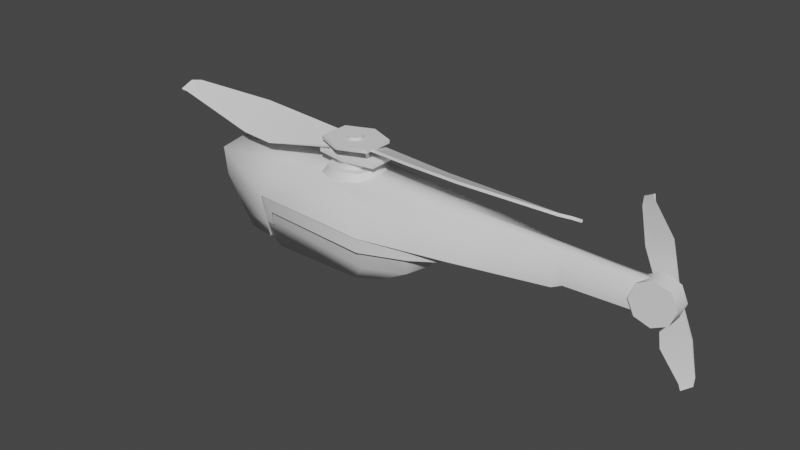 # Source: Drone.blend  (saved by Blender 2.93.21; exported with 4.5.12 LTS)
import bpy
from mathutils import Matrix  # noqa: F401  (used for matrix-valued properties, if any)

bpy.ops.wm.read_factory_settings(use_empty=True)
scene = bpy.context.scene
scene.name = 'Scene'

# ---- collections
col_drone_apppart = bpy.data.collections.new('Drone apppart'); scene.collection.children.link(col_drone_apppart)
col_drone_samen = bpy.data.collections.new('Drone samen'); scene.collection.children.link(col_drone_samen)
col_turet_compleet = bpy.data.collections.new('turet compleet'); col_drone_samen.children.link(col_turet_compleet)

# ---- materials (node trees are filled in below, after node groups)
mat_drone_texture = bpy.data.materials.new('Drone.Texture')
mat_drone_texture.use_transparent_shadow = False
mat_drone_texture_002 = bpy.data.materials.new('Drone.Texture.002')
mat_drone_texture_002.use_transparent_shadow = False

# ---- node groups
ng_auto_smooth = bpy.data.node_groups.new('Auto Smooth', 'GeometryNodeTree')
_s = ng_auto_smooth.interface.new_socket(name='Geometry', in_out='OUTPUT', socket_type='NodeSocketGeometry')
_s = ng_auto_smooth.interface.new_socket(name='Geometry', in_out='INPUT', socket_type='NodeSocketGeometry')
_s = ng_auto_smooth.interface.new_socket(name='Angle', in_out='INPUT', socket_type='NodeSocketFloat')
_s.subtype = 'ANGLE'
_s.min_value = 0.0
_s.max_value = 3.142
ng_auto_smooth.is_modifier = True
_N = ng_auto_smooth.nodes; _L = ng_auto_smooth.links
n0 = _N.new('NodeGroupOutput'); n0.name = 'Group Output'; n0.location = (480, -100)
n1 = _N.new('NodeGroupInput'); n1.name = 'Group Input'; n1.location = (-420, -300)
n2 = _N.new('NodeGroupInput'); n2.name = 'Group Input.001'; n2.location = (-60, -100)
n3 = _N.new('GeometryNodeSetShadeSmooth'); n3.name = 'Set Shade Smooth'; n3.location = (120, -100)
n3.domain = 'EDGE'
n4 = _N.new('GeometryNodeSetShadeSmooth'); n4.name = 'Set Shade Smooth.001'; n4.location = (300, -100)
n5 = _N.new('GeometryNodeInputMeshEdgeAngle'); n5.name = 'Edge Angle'; n5.location = (-420, -220)
n6 = _N.new('GeometryNodeInputEdgeSmooth'); n6.name = 'Is Edge Smooth'; n6.location = (-60, -160)
n7 = _N.new('GeometryNodeInputShadeSmooth'); n7.name = 'Is Face Smooth'; n7.location = (-240, -340)
n8 = _N.new('FunctionNodeBooleanMath'); n8.name = 'Boolean Math'; n8.location = (-60, -220)
n9 = _N.new('FunctionNodeCompare'); n9.name = 'Compare'; n9.location = (-240, -180)
n9.operation = 'LESS_EQUAL'
_L.new(n5.outputs[0], n9.inputs[0])
_L.new(n4.outputs[0], n0.inputs[0])
_L.new(n1.outputs[1], n9.inputs[1])
_L.new(n9.outputs[0], n8.inputs[0])
_L.new(n7.outputs[0], n8.inputs[1])
_L.new(n2.outputs[0], n3.inputs[0])
_L.new(n6.outputs[0], n3.inputs[1])
_L.new(n3.outputs[0], n4.inputs[0])
_L.new(n8.outputs[0], n3.inputs[2])
n0.is_active_output = True

# ---- material node trees
mat_drone_texture.use_nodes = True; mat_drone_texture.node_tree.nodes.clear()
_N = mat_drone_texture.node_tree.nodes; _L = mat_drone_texture.node_tree.links
n0 = _N.new('ShaderNodeBsdfPrincipled'); n0.name = 'Principled BSDF'; n0.location = (10, 300)
n0.distribution = 'GGX'
n0.subsurface_method = 'BURLEY'
n0.inputs[3].default_value = 1.45
n0.inputs[27].default_value = (0.0, 0.0, 0.0, 1.0)
n0.inputs[28].default_value = 1.0
n1 = _N.new('ShaderNodeOutputMaterial'); n1.name = 'Material Output'; n1.location = (300, 300)
_L.new(n0.outputs[0], n1.inputs[0])
n1.is_active_output = True
mat_drone_texture_002.use_nodes = True; mat_drone_texture_002.node_tree.nodes.clear()
_N = mat_drone_texture_002.node_tree.nodes; _L = mat_drone_texture_002.node_tree.links
n0 = _N.new('ShaderNodeBsdfPrincipled'); n0.name = 'Principled BSDF'; n0.location = (10, 300)
n0.distribution = 'GGX'
n0.subsurface_method = 'BURLEY'
n0.inputs[3].default_value = 1.45
n0.inputs[27].default_value = (0.0, 0.0, 0.0, 1.0)
n0.inputs[28].default_value = 1.0
n1 = _N.new('ShaderNodeOutputMaterial'); n1.name = 'Material Output'; n1.location = (300, 300)
_L.new(n0.outputs[0], n1.inputs[0])
n1.is_active_output = True

# ---- world
world_world = bpy.data.worlds.new('World'); scene.world = world_world
world_world.use_nodes = True; world_world.node_tree.nodes.clear()
_N = world_world.node_tree.nodes; _L = world_world.node_tree.links
n0 = _N.new('ShaderNodeOutputWorld'); n0.name = 'World Output'; n0.location = (300, 300)
n1 = _N.new('ShaderNodeBackground'); n1.name = 'Background'; n1.location = (10, 300)
n1.inputs[0].default_value = (0.05088, 0.05088, 0.05088, 1.0)
_L.new(n1.outputs[0], n0.inputs[0])
n0.is_active_output = True
world_world.color = (0.05088, 0.05088, 0.05088)
world_world.use_sun_shadow = False
world_world.sun_shadow_jitter_overblur = 0.0

# ---- meshes
me_cube_001 = bpy.data.meshes.new('Cube.001')
me_cube_001.from_pydata([(0.02777, 0.8759, -1.07), (0.02777, 0.8759, 0.8911), (0.6382, 0.6, -1.07), (0.6382, 0.6, 0.8911), (0.8748, -0.02671, -1.07), (0.8748, -0.02671, 0.8911), (0.599, -0.6372, -1.07), (0.599, -0.6372, 0.8911), (-0.02774, -0.8738, -1.07), (-0.02774, -0.8738, 0.8911), (-0.6382, -0.5979, -1.07), (-0.6382, -0.5979, 0.8911), (-0.8748, 0.0288, -1.07), (-0.8748, 0.0288, 0.8911), (-0.599, 0.6393, -1.07), (-0.599, 0.6393, 0.8911), (-2.351, 1.117, 0.3581), (-2.127, 0.4065, -1.222), (-1.807, -1.424, -1.222), (-2.888, -1.345, 0.3581), (-1.55, -1.535, -1.222), (-2.63, -1.557, 0.3581), (-1.816, -1.695, -1.222), (-3.036, -1.693, 0.3581), (-1.984, 0.1859, -1.222), (-2.289, 0.7929, 0.3581), (-2.286, 0.1585, -1.222), (-2.672, 0.8376, 0.3581), (2.942, 1.574, 0.3581), (1.735, 1.549, -1.222), (2.055, -0.2821, -1.222), (2.406, -0.8878, 0.3581), (2.312, -0.3929, -1.222), (2.664, -1.1, 0.3581), (2.045, -0.5525, -1.222), (2.258, -1.236, 0.3581), (1.877, 1.328, -1.222), (3.005, 1.25, 0.3581), (1.575, 1.301, -1.222), (2.622, 1.294, 0.3581), (1.621e-05, 0.001044, 0.8911), (2.296, -0.8524, 0.3993), (2.384, 1.823, -0.3733), (8.321, -1.397, 0.4695), (10.05, 3.216, -1.736), (15.04, -1.877, 0.608), (14.29, 2.891, -1.642), (26.36, -1.479, 0.5802), (27.06, 0.3562, -0.4808), (27.61, -0.9962, 0.4409), (27.92, 0.4075, -0.3398), (2.295, -0.9293, 0.1039), (2.378, 1.721, -0.6608), (8.321, -1.463, 0.1715), (15.04, -1.939, 0.3091), (26.37, -1.615, 0.3068), (27.62, -1.139, 0.1717), (27.93, 0.2643, -0.609), (3.17, -1.849, 0.5935), (3.18, 1.838, 0.5935), (3.169, -1.839, 0.1897), (3.172, 1.813, 0.1904), (-3.17, 1.851, 0.5935), (-3.18, -1.836, 0.5935), (-3.169, 1.841, 0.1897), (-3.172, -1.811, 0.1904), (3.758, -1.545, -0.9915), (3.722, 1.632, -0.9915), (3.758, -1.545, -1.475), (3.722, 1.632, -1.475), (-3.722, -1.631, -0.9915), (0.02578, -2.246, -0.9915), (-0.0258, 2.247, -0.9915), (-3.758, 1.546, -0.9915), (-9.537e-06, 0.0007183, -0.9915), (-3.722, -1.631, -1.475), (0.02578, -2.246, -1.475), (-0.0258, 2.247, -1.475), (-3.758, 1.546, -1.475), (0.002714, -0.2365, -1.475), (-0.004956, -3.139, 0.5935), (0.001379, 3.111, 0.1901), (-0.001353, -3.109, 0.1901), (0.004985, 3.141, 0.5935), (-2.301, 0.9287, 0.3993), (-2.389, -1.747, -0.3733), (-8.326, 1.473, 0.4695), (-10.06, -3.14, -1.736), (-15.04, 1.953, 0.608), (-14.29, -2.815, -1.642), (-26.37, 1.555, 0.5802), (-27.07, -0.2799, -0.4808), (-27.62, 1.073, 0.4409), (-27.92, -0.3312, -0.3398), (-2.3, 1.006, 0.1039), (-2.383, -1.645, -0.6608), (-8.326, 1.539, 0.1715), (-15.05, 2.015, 0.3091), (-26.37, 1.691, 0.3068), (-27.63, 1.216, 0.1717), (-27.94, -0.188, -0.609)], [], [(0, 1, 3, 2), (2, 3, 5, 4), (4, 5, 7, 6), (6, 7, 9, 8), (8, 9, 11, 10), (10, 11, 13, 12), (9, 7, 40), (12, 13, 15, 14), (14, 15, 1, 0), (32, 33, 35, 34), (30, 31, 33, 32), (18, 19, 21, 20), (36, 37, 39, 38), (26, 27, 16, 17), (20, 21, 23, 22), (24, 25, 27, 26), (38, 39, 28, 29), (22, 23, 19, 18), (17, 16, 25, 24), (34, 35, 31, 30), (29, 28, 37, 36), (15, 13, 40), (5, 3, 40), (11, 9, 40), (1, 15, 40), (3, 1, 40), (7, 5, 40), (13, 11, 40), (66, 74, 67), (52, 44, 53, 51), (44, 46, 54, 53), (48, 47, 49, 50), (46, 45, 47, 48), (46, 48, 55, 54), (42, 41, 43, 44), (48, 57, 56, 55), (43, 41, 51, 53), (42, 44, 52), (45, 43, 53, 54), (47, 45, 54, 55), (49, 47, 55, 56), (48, 50, 57), (50, 49, 56, 57), (81, 64, 62, 83), (80, 83, 62, 63), (82, 65, 64, 81), (82, 80, 63, 65), (61, 59, 58, 60), (65, 63, 62, 64), (66, 67, 69, 68), (72, 67, 74), (66, 71, 74), (67, 72, 77, 69), (68, 69, 79), (71, 66, 68, 76), (69, 77, 79), (74, 70, 73), (76, 68, 79), (75, 78, 73, 70), (72, 74, 73), (70, 74, 71), (73, 78, 77, 72), (79, 78, 75), (71, 76, 75, 70), (78, 79, 77), (76, 79, 75), (60, 58, 80, 82), (60, 82, 81, 61), (58, 59, 83, 80), (61, 81, 83, 59), (52, 51, 41, 42), (44, 43, 45, 46), (95, 87, 96, 94), (87, 89, 97, 96), (91, 90, 92, 93), (89, 88, 90, 91), (89, 91, 98, 97), (85, 84, 86, 87), (91, 100, 99, 98), (86, 84, 94, 96), (85, 87, 95), (88, 86, 96, 97), (90, 88, 97, 98), (92, 90, 98, 99), (91, 93, 100), (93, 92, 99, 100), (95, 94, 84, 85), (87, 86, 88, 89)])
me_cube_001.polygons.foreach_set('use_smooth', [True] * 88)
_k = set([(58, 59), (58, 80), (59, 83), (60, 61), (60, 82), (61, 81), (62, 63), (62, 83), (63, 80), (64, 65), (64, 81), (65, 82), (66, 67), (66, 71), (67, 72), (68, 69), (68, 76), (69, 77), (70, 71), (70, 73), (72, 73), (75, 76), (75, 78), (77, 78)])
me_cube_001.attributes.new('sharp_edge', 'BOOLEAN', 'EDGE').data.foreach_set('value', [ (min(e.vertices), max(e.vertices)) in _k for e in me_cube_001.edges])
_uv = me_cube_001.uv_layers.new(name='UVMap')
_uv.uv.foreach_set('vector', [0.8414, 0.5975, 0.8848, 0.5975, 0.8848, 0.6123, 0.8414, 0.6123, 0.8414, 0.6123, 0.8848, 0.6123, 0.8848, 0.6271, 0.8414, 0.6271, 0.8414, 0.5084, 0.8848, 0.5084, 0.8848, 0.5233, 0.8414, 0.5233, 0.8414, 0.5233, 0.8848, 0.5233, 0.8848, 0.5381, 0.8414, 0.5381, 0.8414, 0.5381, 0.8848, 0.5381, 0.8848, 0.553, 0.8414, 0.553, 0.8414, 0.553, 0.8848, 0.553, 0.8848, 0.5678, 0.8414, 0.5678, 0.3449, 0.8833, 0.3598, 0.8833, 0.3524, 0.9012, 0.8414, 0.5678, 0.8848, 0.5678, 0.8848, 0.5826, 0.8414, 0.5826, 0.8414, 0.5826, 0.8848, 0.5826, 0.8848, 0.5975, 0.8414, 0.5975, 0.8439, 0.9175, 0.8047, 0.9183, 0.8051, 0.9088, 0.8435, 0.9106, 0.8462, 0.9233, 0.8079, 0.925, 0.8047, 0.9183, 0.8439, 0.9175, 0.8857, 0.7731, 0.8433, 0.7713, 0.847, 0.7649, 0.8893, 0.768, 0.7997, 0.9095, 0.7567, 0.9077, 0.762, 0.901, 0.8038, 0.9042, 0.8871, 0.9162, 0.8481, 0.9168, 0.8471, 0.9074, 0.8857, 0.9098, 0.8893, 0.7849, 0.8469, 0.7871, 0.8414, 0.7795, 0.8856, 0.7791, 0.8885, 0.9228, 0.8504, 0.925, 0.8481, 0.9168, 0.8871, 0.9162, 0.8038, 0.9212, 0.7619, 0.9234, 0.7575, 0.915, 0.8016, 0.915, 0.8856, 0.7791, 0.8414, 0.7795, 0.8433, 0.7713, 0.8857, 0.7731, 0.8857, 0.9098, 0.8471, 0.9074, 0.8506, 0.901, 0.8885, 0.9047, 0.8435, 0.9106, 0.8051, 0.9088, 0.8081, 0.901, 0.8462, 0.9053, 0.8016, 0.915, 0.7575, 0.915, 0.7567, 0.9077, 0.7997, 0.9095, 0.3449, 0.9192, 0.3345, 0.9087, 0.3524, 0.9012, 0.3703, 0.8938, 0.3703, 0.9087, 0.3524, 0.9012, 0.3345, 0.8938, 0.3449, 0.8833, 0.3524, 0.9012, 0.3598, 0.9192, 0.3449, 0.9192, 0.3524, 0.9012, 0.3703, 0.9087, 0.3598, 0.9192, 0.3524, 0.9012, 0.3598, 0.8833, 0.3703, 0.8938, 0.3524, 0.9012, 0.3345, 0.9087, 0.3345, 0.8938, 0.3524, 0.9012, 0.9224, 0.8855, 0.8396, 0.8503, 0.9224, 0.8151, 0.4613, 0.5678, 0.4094, 0.4009, 0.5238, 0.431, 0.5223, 0.5649, 0.4094, 0.4009, 0.41, 0.3068, 0.5238, 0.2817, 0.5238, 0.431, 0.5661, 0.5484, 0.6141, 0.5364, 0.6013, 0.5633, 0.5653, 0.5676, 0.5252, 0.2616, 0.6405, 0.2868, 0.6141, 0.5364, 0.5661, 0.5484, 0.41, 0.3068, 0.4508, 0.02001, 0.4988, 0.03198, 0.5238, 0.2817, 0.5777, 0.0004562, 0.6394, 0.00353, 0.6405, 0.1375, 0.5247, 0.1675, 0.4508, 0.02001, 0.45, 0.0004562, 0.4859, 0.004929, 0.4988, 0.03198, 0.9525, 0.4858, 0.9542, 0.6198, 0.9474, 0.6198, 0.9457, 0.4858, 0.8838, 0.3108, 0.8838, 0.486, 0.877, 0.3113, 0.9525, 0.3365, 0.9525, 0.4858, 0.9457, 0.4858, 0.9458, 0.3365, 0.9526, 0.08555, 0.9525, 0.3365, 0.9458, 0.3365, 0.9458, 0.08558, 0.9542, 0.05581, 0.9526, 0.08555, 0.9458, 0.08558, 0.9474, 0.05566, 0.952, 0.0004562, 0.954, 0.01958, 0.9472, 0.01944, 0.954, 0.01958, 0.9542, 0.05581, 0.9474, 0.05566, 0.9472, 0.01944, 0.9206, 0.1578, 0.92, 0.2334, 0.911, 0.2333, 0.9116, 0.1574, 0.4798, 0.7613, 0.4796, 0.9004, 0.4094, 0.8717, 0.4094, 0.79, 0.6212, 0.8991, 0.551, 0.8704, 0.551, 0.7895, 0.6212, 0.7613, 0.926, 0.39, 0.9171, 0.3908, 0.9119, 0.315, 0.9208, 0.3143, 0.9255, 0.08205, 0.9166, 0.08151, 0.9266, 0.0004562, 0.9355, 0.001786, 0.9208, 0.3143, 0.9119, 0.315, 0.911, 0.2333, 0.92, 0.2334, 0.9014, 0.3108, 0.9014, 0.3811, 0.8907, 0.3811, 0.8907, 0.3108, 0.8396, 0.8006, 0.9224, 0.8151, 0.8396, 0.8503, 0.9224, 0.8855, 0.8396, 0.9001, 0.8396, 0.8503, 0.9014, 0.3811, 0.9014, 0.4653, 0.8907, 0.4653, 0.8907, 0.3811, 0.7167, 0.9146, 0.7167, 0.985, 0.6338, 0.9445, 0.9014, 0.7039, 0.9014, 0.788, 0.8907, 0.788, 0.8907, 0.7039, 0.7167, 0.985, 0.6338, 0.9995, 0.6338, 0.9445, 0.8396, 0.8503, 0.7567, 0.8855, 0.7567, 0.8151, 0.6338, 0.9, 0.7167, 0.9146, 0.6338, 0.9445, 0.8907, 0.6198, 0.8907, 0.5494, 0.9014, 0.5494, 0.9014, 0.6198, 0.8396, 0.8006, 0.8396, 0.8503, 0.7567, 0.8151, 0.7567, 0.8855, 0.8396, 0.8503, 0.8396, 0.9001, 0.9014, 0.5494, 0.8907, 0.5494, 0.8907, 0.4653, 0.9014, 0.4653, 0.6338, 0.9445, 0.551, 0.985, 0.551, 0.9146, 0.9014, 0.7039, 0.8907, 0.7039, 0.8907, 0.6198, 0.9014, 0.6198, 0.551, 0.985, 0.6338, 0.9445, 0.6338, 0.9995, 0.6338, 0.9, 0.6338, 0.9445, 0.551, 0.9146, 0.9355, 0.4651, 0.9266, 0.4661, 0.9171, 0.3908, 0.926, 0.39, 0.6914, 0.8709, 0.6212, 0.8991, 0.6212, 0.7613, 0.6914, 0.79, 0.5501, 0.7901, 0.5501, 0.8718, 0.4796, 0.9004, 0.4798, 0.7613, 0.9255, 0.08205, 0.9206, 0.1578, 0.9116, 0.1574, 0.9166, 0.08151, 0.4613, 0.5678, 0.5223, 0.5649, 0.5228, 0.5717, 0.4612, 0.5746, 0.5247, 0.1675, 0.6405, 0.1375, 0.6405, 0.2868, 0.5252, 0.2616, 0.6933, 0.5678, 0.6414, 0.4009, 0.7558, 0.431, 0.7543, 0.5649, 0.6414, 0.4009, 0.642, 0.3068, 0.7558, 0.2817, 0.7558, 0.431, 0.3341, 0.5551, 0.3821, 0.5431, 0.3693, 0.57, 0.3333, 0.5743, 0.2932, 0.2683, 0.4085, 0.2935, 0.3821, 0.5431, 0.3341, 0.5551, 0.642, 0.3068, 0.6828, 0.02001, 0.7308, 0.03198, 0.7558, 0.2817, 0.3457, 0.007176, 0.4074, 0.01025, 0.4085, 0.1443, 0.2927, 0.1742, 0.6828, 0.02001, 0.682, 0.0004562, 0.7179, 0.004929, 0.7308, 0.03198, 0.9431, 0.4858, 0.9448, 0.6198, 0.9381, 0.6198, 0.9364, 0.4858, 0.8761, 0.3108, 0.8761, 0.486, 0.8694, 0.3113, 0.9432, 0.3365, 0.9431, 0.4858, 0.9364, 0.4858, 0.9364, 0.3365, 0.9432, 0.08555, 0.9432, 0.3365, 0.9364, 0.3365, 0.9364, 0.08558, 0.9448, 0.05581, 0.9432, 0.08555, 0.9364, 0.08558, 0.9381, 0.05566, 0.9426, 0.0004562, 0.9446, 0.01958, 0.9378, 0.01944, 0.9446, 0.01958, 0.9448, 0.05581, 0.9381, 0.05566, 0.9378, 0.01944, 0.3465, 0.0004562, 0.4075, 0.003489, 0.4074, 0.01025, 0.3457, 0.007176, 0.2927, 0.1742, 0.4085, 0.1443, 0.4085, 0.2935, 0.2932, 0.2683])
me_cube_001.use_remesh_fix_poles = True
me_cube_001.use_remesh_preserve_attributes = False
me_cube_001.update()
me_plane = bpy.data.meshes.new('Plane')
me_plane.from_pydata([(-26.4, 3.601, 1.408), (-27.01, 2.398, 0.5497), (-26.56, -1.474e-07, 1.857), (-27.14, -1.1e-07, 0.7693), (-25.41, 4.086, -1.492), (-26.21, 2.726, -1.563), (-23.72, 3.159, -6.403), (-25.06, 2.141, -4.302), (-25.06, -1.648e-07, -4.302), (-24.6, -1.739e-07, -5.793), (-24.43, 1.209, 0.7146), (-24.49, -2.364e-07, 0.7514), (-23.98, 1.631, -0.4674), (-23.18, 1.087, -2.58), (-23.18, -2.701e-07, -2.58), (-23.14, 1.309, -8.005), (-24.6, 1.237, -5.793), (-23.14, 2.807, -8.005), (-20.34, 1.309, -8.414), (-20.34, 2.807, -8.414), (-22.34, 1.034, -6.444), (-19.94, 1.309, -6.49), (-22.34, -2.759e-07, -6.444), (-19.99, -3.887e-07, -6.445), (-8.76, 4.036, 2.226), (-8.76, -1.007e-06, 2.818), (-19.94, 3.498, -6.49), (-19.25, 4.818, -2.203), (-4.315, 5.783, -2.203), (5.021, 2.796, -2.862), (4.848, 2.214, 2.062), (16.57, 0.9325, -2.391), (17.18, 0.9325, 1.756), (17.81, 0.9325, -1.756), (27.23, 0.9325, -1.474), (27.23, 0.9325, 1.427), (4.848, -1.655e-06, 2.391), (17.18, -2.242e-06, 2.085), (27.23, -2.72e-06, 1.756), (27.23, -2.692e-06, -1.474), (5.021, -1.617e-06, -2.862), (16.57, -2.173e-06, -2.391), (17.81, -2.239e-06, -1.756), (-4.315, -1.176e-06, -2.203), (-19.25, -4.614e-07, -2.203), (-9.071, 2.054, 4.028), (-7.664, 1.418, 4.028), (-7.119, -1.097e-06, 4.028), (-11.15, -9.036e-07, 4.028), (-10.52, 1.509, 4.028), (-9.07, 2.063, 3.072), (-7.657, 1.425, 3.072), (-7.109, -1.089e-06, 3.072), (-11.16, -8.948e-07, 3.072), (-10.52, 1.516, 3.072), (-9.038, 3.1, 3.126), (-6.901, 2.134, 3.126), (-6.073, -1.139e-06, 3.126), (-12.2, -8.457e-07, 3.126), (-11.23, 2.272, 3.126), (-9.011, 3.95, 2.071), (-6.281, 2.716, 2.071), (-5.223, -1.17e-06, 2.071), (-13.05, -7.957e-07, 2.071), (-11.81, 2.892, 2.071), (-9.135, -9.922e-07, 3.126), (-24.58, 1.35, -0.9374), (-23.59, 1.53, -0.5979), (-24.29, 0.9547, -1.849), (-23.27, 1.082, -1.631), (-24.17, -2.585e-07, -2.226), (-23.14, -1.552e-07, -2.058), (-24.98, -5.297e-07, 0.3514), (-24.05, -4.625e-07, 0.8626), (-24.86, 0.9547, -0.0261), (-23.91, 1.082, 0.4348), (-24.58, -2.176e-07, -0.9374), (-19.26, 4.734, -2.133), (-4.264, 5.668, -2.133), (-17.88, 4.639, -3.924), (-4.264, 5.668, -3.924), (0.9071, 3.612, -2.447), (0.9071, 3.611, -3.924), (-19.92, 3.576, -6.078), (-18.46, 3.881, -5.989), (3.9, 2.185, -2.462), (3.9, 1.76, -3.856), (-17.45, -5.874e-07, 2.348), (-17.72, 3.815, 1.811)], [], [(2, 0, 1, 3), (0, 4, 5, 1), (4, 6, 7, 5), (7, 16, 9, 8), (5, 12, 10, 1), (6, 17, 15, 16), (7, 13, 12, 5), (1, 10, 11, 3), (13, 14, 12), (10, 12, 11), (12, 14, 11), (8, 14, 13, 7), (7, 6, 16), (17, 19, 18, 15), (15, 20, 16), (18, 21, 20, 15), (21, 23, 22, 20), (9, 16, 20, 22), (2, 87, 88, 0), (4, 27, 26, 6), (6, 26, 19, 17), (0, 88, 27, 4), (24, 28, 27), (29, 28, 24, 30), (29, 30, 32, 31), (31, 32, 33), (33, 32, 35, 34), (35, 32, 37, 38), (32, 30, 36, 37), (30, 24, 25, 36), (31, 33, 42, 41), (29, 31, 41, 40), (42, 33, 34, 39), (43, 28, 29, 40), (19, 26, 21, 18), (21, 26, 44, 23), (26, 27, 44), (27, 28, 43, 44), (48, 49, 54, 53), (45, 46, 51, 50), (49, 45, 50, 54), (46, 47, 52, 51), (55, 56, 61, 60), (59, 55, 60, 64), (56, 57, 62, 61), (58, 59, 64, 63), (56, 55, 65), (55, 59, 65), (57, 56, 65), (59, 58, 65), (66, 67, 69, 68), (68, 69, 71, 70), (72, 73, 75, 74), (74, 75, 67, 66), (72, 74, 76), (68, 70, 76), (66, 68, 76), (74, 66, 76), (78, 77, 79, 80), (78, 80, 82, 81), (79, 77, 83, 84), (81, 82, 86, 85), (27, 88, 24), (88, 87, 25, 24)])
me_plane.polygons.foreach_set('use_smooth', [True] * 64)
_k = set([(1, 3), (1, 5), (1, 10), (5, 7), (5, 12), (7, 8), (7, 13), (9, 16), (10, 11), (10, 12), (12, 13), (13, 14), (15, 16), (15, 18), (18, 19), (19, 26), (26, 27), (27, 28), (28, 29), (29, 31), (31, 33), (31, 41), (33, 34), (33, 42), (55, 56), (55, 59), (56, 57), (58, 59), (66, 68), (66, 74), (68, 70), (72, 74)])
me_plane.attributes.new('sharp_edge', 'BOOLEAN', 'EDGE').data.foreach_set('value', [ (min(e.vertices), max(e.vertices)) in _k for e in me_plane.edges])
_uv = me_plane.uv_layers.new(name='UVMap')
_uv.uv.foreach_set('vector', [0.8327, 0.7997, 0.765, 0.7707, 0.7949, 0.7582, 0.8405, 0.7759, 0.765, 0.7707, 0.7567, 0.7083, 0.7885, 0.7123, 0.7949, 0.7582, 0.7567, 0.7083, 0.773, 0.6026, 0.7971, 0.6515, 0.7885, 0.7123, 0.7971, 0.6515, 0.8143, 0.6192, 0.8394, 0.6183, 0.8405, 0.65, 0.2927, 0.6789, 0.3474, 0.6728, 0.3559, 0.6985, 0.304, 0.7238, 0.773, 0.6026, 0.778, 0.5677, 0.8084, 0.5659, 0.8143, 0.6192, 0.3089, 0.601, 0.3584, 0.627, 0.3474, 0.6728, 0.2938, 0.6605, 0.3317, 0.7509, 0.3559, 0.6985, 0.3804, 0.6996, 0.3806, 0.7533, 0.3584, 0.627, 0.3805, 0.627, 0.3474, 0.6728, 0.3559, 0.6985, 0.3474, 0.6728, 0.3804, 0.6996, 0.3474, 0.6728, 0.3805, 0.627, 0.3804, 0.6996, 0.3806, 0.5753, 0.3805, 0.627, 0.3584, 0.627, 0.3371, 0.5752, 0.7971, 0.6515, 0.773, 0.6026, 0.8143, 0.6192, 0.778, 0.5677, 0.7746, 0.5102, 0.805, 0.5084, 0.8084, 0.5659, 0.8411, 0.2721, 0.8763, 0.261, 0.8778, 0.3099, 0.839, 0.2161, 0.8765, 0.2108, 0.8763, 0.261, 0.8411, 0.2721, 0.8765, 0.2108, 0.9014, 0.214, 0.8979, 0.261, 0.8763, 0.261, 0.9014, 0.3076, 0.8778, 0.3099, 0.8763, 0.261, 0.8979, 0.261, 0.6978, 0.5755, 0.6978, 0.7604, 0.6197, 0.7544, 0.6242, 0.5781, 0.5633, 0.5941, 0.538, 0.7181, 0.4495, 0.6929, 0.4587, 0.6164, 0.4587, 0.6164, 0.4495, 0.6929, 0.4094, 0.6797, 0.4243, 0.6241, 0.6242, 0.5781, 0.6197, 0.7544, 0.538, 0.7181, 0.5633, 0.5941, 0.09254, 0.209, 0.0004562, 0.3001, 0.002266, 0.0004562, 0.01956, 0.4996, 0.0004562, 0.3001, 0.09254, 0.209, 0.1203, 0.4843, 0.01956, 0.4996, 0.1203, 0.4843, 0.1448, 0.7395, 0.05895, 0.7356, 0.05895, 0.7356, 0.1448, 0.7395, 0.07421, 0.7593, 0.07421, 0.7593, 0.1448, 0.7395, 0.1536, 0.9461, 0.09459, 0.9506, 0.1536, 0.9461, 0.1448, 0.7395, 0.1652, 0.7389, 0.1736, 0.945, 0.1448, 0.7395, 0.1203, 0.4843, 0.1658, 0.4849, 0.1652, 0.7389, 0.1203, 0.4843, 0.09254, 0.209, 0.1736, 0.2085, 0.1658, 0.4849, 0.2729, 0.2199, 0.2729, 0.1915, 0.2918, 0.1915, 0.2918, 0.2199, 0.2351, 0.4542, 0.2729, 0.2199, 0.2918, 0.2199, 0.2918, 0.4542, 0.2918, 0.1915, 0.2729, 0.1915, 0.2729, 0.0004562, 0.2918, 0.0004562, 0.2918, 0.6439, 0.1745, 0.6439, 0.2351, 0.4542, 0.2918, 0.4542, 0.3332, 0.8822, 0.3195, 0.8423, 0.3638, 0.8426, 0.3635, 0.8824, 0.3638, 0.8426, 0.3195, 0.8423, 0.3904, 0.7542, 0.3904, 0.8415, 0.3195, 0.8423, 0.2927, 0.7542, 0.3904, 0.7542, 0.1941, 0.9467, 0.1745, 0.6439, 0.2918, 0.6439, 0.2918, 0.9467, 0.7492, 0.5758, 0.7488, 0.609, 0.7295, 0.6088, 0.7298, 0.5755, 0.7487, 0.6403, 0.7488, 0.6716, 0.7295, 0.6717, 0.7293, 0.6403, 0.7488, 0.609, 0.7487, 0.6403, 0.7293, 0.6403, 0.7295, 0.6088, 0.7488, 0.6716, 0.7492, 0.7024, 0.7298, 0.7027, 0.7295, 0.6717, 0.8665, 0.107, 0.8788, 0.153, 0.8547, 0.1662, 0.839, 0.1076, 0.877, 0.06068, 0.8665, 0.107, 0.839, 0.1076, 0.8525, 0.04833, 0.8788, 0.153, 0.9101, 0.1872, 0.8946, 0.2099, 0.8547, 0.1662, 0.9101, 0.02311, 0.877, 0.06068, 0.8525, 0.04833, 0.8946, 0.0004562, 0.7119, 0.8687, 0.6923, 0.8254, 0.7552, 0.8234, 0.6923, 0.8254, 0.7091, 0.7809, 0.7552, 0.8234, 0.7552, 0.8855, 0.7119, 0.8687, 0.7552, 0.8234, 0.7091, 0.7809, 0.7552, 0.7613, 0.7552, 0.8234, 0.8628, 0.6747, 0.8414, 0.6751, 0.8431, 0.6514, 0.8643, 0.6538, 0.8643, 0.6538, 0.8431, 0.6514, 0.8475, 0.6281, 0.8682, 0.6332, 0.8682, 0.7161, 0.8475, 0.722, 0.8428, 0.6988, 0.864, 0.6956, 0.864, 0.6956, 0.8428, 0.6988, 0.8414, 0.6751, 0.8628, 0.6747, 0.9297, 0.788, 0.9104, 0.78, 0.9297, 0.7606, 0.9104, 0.7413, 0.9297, 0.7333, 0.9297, 0.7606, 0.9023, 0.7606, 0.9104, 0.7413, 0.9297, 0.7606, 0.9104, 0.78, 0.9023, 0.7606, 0.9297, 0.7606, 0.7802, 0.3266, 0.7567, 0.02294, 0.7953, 0.04778, 0.8164, 0.3238, 0.7802, 0.3266, 0.8164, 0.3238, 0.8251, 0.4363, 0.7952, 0.4386, 0.7953, 0.04778, 0.7567, 0.02294, 0.8381, 0.0004562, 0.8381, 0.03074, 0.7952, 0.4386, 0.8251, 0.4363, 0.8302, 0.5075, 0.8007, 0.5056, 0.002266, 0.0004562, 0.08661, 0.0312, 0.09254, 0.209, 0.08661, 0.0312, 0.1655, 0.03304, 0.1736, 0.2085, 0.09254, 0.209])
me_plane.materials.append(mat_drone_texture)
me_plane.use_remesh_fix_poles = True
me_plane.use_remesh_preserve_attributes = False
me_plane.update()
me_cube_003 = bpy.data.meshes.new('Cube.003')
me_cube_003.from_pydata([(0.03573, 0.02103, -0.3794), (0.03573, 0.5072, -0.3794), (0.3795, 0.3648, -0.3794), (0.5219, 0.02103, -0.3794), (0.3795, -0.3227, -0.3794), (0.03573, -0.4651, -0.3794), (-0.308, -0.3227, -0.3794), (-0.4504, 0.02103, -0.3794), (-0.308, 0.3648, -0.3794), (-0.308, 0.3648, -1.085), (-0.4504, 0.02103, -1.085), (-0.308, -0.3227, -1.085), (0.03573, -0.4651, -1.085), (0.3795, -0.3227, -1.085), (0.5219, 0.02103, -1.085), (0.3795, 0.3648, -1.085), (0.03573, 0.5072, -1.085), (-0.4889, 0.1461, -0.5767), (-0.1243, 2.542, -0.8183), (1.141, 1.786, -0.5952), (1.399, 3.475, -0.5539), (0.8114, 3.893, -0.7803), (1.35, 3.928, -0.5554), (0.882, 4.173, -0.7227), (0.4069, -0.1381, -0.68), (-0.4848, 0.1438, -0.68), (1.137, 1.787, -0.6985), (1.427, 3.471, -0.6537), (1.381, 3.927, -0.6539), (0.9135, 4.172, -0.8212), (0.03573, 1.081, -0.9822), (0.785, 0.7703, -0.9822), (1.095, 0.02103, -0.9822), (0.785, -0.7282, -0.9822), (0.03573, -1.039, -0.9822), (-0.7135, -0.7282, -0.9822), (-1.024, 0.02103, -0.9822), (-0.7135, 0.7703, -0.9822), (0.03565, 1.086, -1.912), (0.7866, 0.7737, -1.963), (1.098, 0.02095, -1.983), (0.7868, -0.7318, -1.96), (0.03581, -1.044, -1.907), (-0.7152, -0.7317, -1.856), (-1.026, 0.02111, -1.836), (-0.7153, 0.7738, -1.859), (0.03573, 0.02103, -0.9822), (-1.4, -3.914, -0.5175), (-0.9126, -3.882, -0.8378), (-1.451, -3.461, -0.5128), (-1.216, -1.774, -0.5964), (0.04075, -2.531, -0.8676), (0.411, -0.1403, -0.5767), (-0.9723, -4.161, -0.7682), (-1.214, -1.775, -0.6999), (-1.495, -3.458, -0.6065), (-1.45, -3.914, -0.6084), (-1.022, -4.161, -0.8591), (0.03573, 0.02103, -1.91)], [], [(3, 4, 0), (7, 8, 0), (6, 7, 0), (12, 11, 6, 5), (14, 13, 4, 3), (13, 12, 5, 4), (15, 14, 3, 2), (9, 16, 1, 8), (4, 5, 0), (16, 15, 2, 1), (2, 3, 0), (11, 10, 7, 6), (8, 1, 0), (1, 2, 0), (5, 6, 0), (10, 9, 8, 7), (52, 17, 50, 51), (51, 50, 49, 48), (21, 20, 22, 23), (18, 19, 20, 21), (25, 18, 26, 24), (21, 29, 28, 27), (19, 52, 24, 26), (17, 18, 25), (20, 19, 26, 27), (22, 20, 27, 28), (21, 23, 29), (23, 22, 28, 29), (36, 37, 45, 44), (34, 35, 43, 42), (32, 33, 41, 40), (30, 31, 39, 38), (37, 30, 38, 45), (35, 36, 44, 43), (33, 34, 42, 41), (31, 32, 40, 39), (37, 36, 46), (35, 34, 46), (33, 32, 46), (31, 30, 46), (30, 37, 46), (36, 35, 46), (34, 33, 46), (32, 31, 46), (24, 51, 54, 25), (48, 49, 47, 53), (17, 52, 19, 18), (18, 21, 27, 26), (48, 57, 56, 55), (50, 17, 25, 54), (52, 51, 24), (49, 50, 54, 55), (47, 49, 55, 56), (48, 53, 57), (53, 47, 56, 57), (44, 45, 58), (38, 39, 58), (40, 41, 58), (43, 44, 58), (39, 40, 58), (42, 43, 58), (45, 38, 58), (41, 42, 58), (51, 48, 55, 54)])
me_cube_003.polygons.foreach_set('use_smooth', [True] * 64)
_uv = me_cube_003.uv_layers.new(name='UVMap')
_uv.uv.foreach_set('vector', [0.4002, 0.7252, 0.3947, 0.7307, 0.3908, 0.7213, 0.3815, 0.7174, 0.387, 0.7119, 0.3908, 0.7213, 0.3815, 0.7252, 0.3815, 0.7174, 0.3908, 0.7213, 0.406, 0.7697, 0.406, 0.7775, 0.3913, 0.7775, 0.3913, 0.7697, 0.406, 0.7542, 0.406, 0.762, 0.3913, 0.762, 0.3913, 0.7542, 0.406, 0.762, 0.406, 0.7697, 0.3913, 0.7697, 0.3913, 0.762, 0.406, 0.8085, 0.406, 0.8163, 0.3913, 0.8163, 0.3913, 0.8085, 0.406, 0.793, 0.406, 0.8008, 0.3913, 0.8008, 0.3913, 0.793, 0.3947, 0.7307, 0.387, 0.7307, 0.3908, 0.7213, 0.406, 0.8008, 0.406, 0.8085, 0.3913, 0.8085, 0.3913, 0.8008, 0.4002, 0.7174, 0.4002, 0.7252, 0.3908, 0.7213, 0.406, 0.7775, 0.406, 0.7853, 0.3913, 0.7853, 0.3913, 0.7775, 0.387, 0.7119, 0.3947, 0.7119, 0.3908, 0.7213, 0.3947, 0.7119, 0.4002, 0.7174, 0.3908, 0.7213, 0.387, 0.7307, 0.3815, 0.7252, 0.3908, 0.7213, 0.406, 0.7853, 0.406, 0.793, 0.3913, 0.793, 0.3913, 0.7853, 0.7038, 0.6655, 0.7234, 0.6642, 0.7284, 0.7068, 0.6987, 0.7161, 0.6987, 0.7161, 0.7284, 0.7068, 0.7255, 0.7422, 0.7109, 0.7483, 0.7163, 0.5816, 0.7016, 0.5873, 0.7046, 0.5783, 0.7158, 0.5755, 0.7284, 0.6137, 0.6987, 0.6228, 0.7016, 0.5873, 0.7163, 0.5816, 0.8635, 0.4008, 0.8685, 0.4512, 0.839, 0.4423, 0.844, 0.3997, 0.8564, 0.4833, 0.8559, 0.4896, 0.8447, 0.4869, 0.8415, 0.4779, 0.4049, 0.6688, 0.4033, 0.6259, 0.4054, 0.6258, 0.407, 0.6687, 0.7538, 0.681, 0.7507, 0.7317, 0.7517, 0.6811, 0.4052, 0.7044, 0.4049, 0.6688, 0.407, 0.6687, 0.4074, 0.7044, 0.4049, 0.7139, 0.4052, 0.7044, 0.4074, 0.7044, 0.4071, 0.7139, 0.406, 0.7316, 0.4053, 0.7255, 0.4074, 0.7255, 0.4053, 0.7255, 0.4049, 0.7139, 0.4071, 0.7139, 0.4074, 0.7255, 0.4019, 0.6431, 0.4019, 0.66, 0.3836, 0.6601, 0.3841, 0.6431, 0.402, 0.6093, 0.4019, 0.6262, 0.3837, 0.6261, 0.3827, 0.6092, 0.4023, 0.5755, 0.4022, 0.5924, 0.3818, 0.5922, 0.3815, 0.5752, 0.402, 0.6769, 0.4022, 0.6939, 0.3817, 0.694, 0.3826, 0.6771, 0.4019, 0.66, 0.402, 0.6769, 0.3826, 0.6771, 0.3836, 0.6601, 0.4019, 0.6262, 0.4019, 0.6431, 0.3841, 0.6431, 0.3837, 0.6261, 0.4022, 0.5924, 0.402, 0.6093, 0.3827, 0.6092, 0.3818, 0.5922, 0.4022, 0.6939, 0.4023, 0.7108, 0.3815, 0.711, 0.3817, 0.694, 0.2927, 0.9122, 0.2927, 0.8953, 0.3131, 0.9038, 0.3047, 0.8833, 0.3216, 0.8833, 0.3131, 0.9038, 0.3335, 0.8953, 0.3335, 0.9122, 0.3131, 0.9038, 0.3216, 0.9242, 0.3047, 0.9242, 0.3131, 0.9038, 0.3047, 0.9242, 0.2927, 0.9122, 0.3131, 0.9038, 0.2927, 0.8953, 0.3047, 0.8833, 0.3131, 0.9038, 0.3216, 0.8833, 0.3335, 0.8953, 0.3131, 0.9038, 0.3335, 0.9122, 0.3216, 0.9242, 0.3131, 0.9038, 0.844, 0.3997, 0.8391, 0.3493, 0.8685, 0.3583, 0.8635, 0.4008, 0.7109, 0.7483, 0.7255, 0.7422, 0.7227, 0.7513, 0.7116, 0.7544, 0.7234, 0.6642, 0.7038, 0.6655, 0.6987, 0.6228, 0.7284, 0.6137, 0.8685, 0.4512, 0.8564, 0.4833, 0.8415, 0.4779, 0.839, 0.4423, 0.8513, 0.317, 0.8518, 0.3108, 0.863, 0.3137, 0.866, 0.3227, 0.7523, 0.6382, 0.7538, 0.681, 0.7517, 0.6811, 0.7501, 0.6383, 0.4033, 0.6259, 0.4074, 0.5752, 0.4054, 0.6258, 0.7531, 0.6026, 0.7523, 0.6382, 0.7501, 0.6383, 0.7509, 0.6026, 0.7538, 0.5932, 0.7531, 0.6026, 0.7509, 0.6026, 0.7517, 0.5931, 0.7533, 0.5755, 0.7538, 0.5816, 0.7517, 0.5815, 0.7538, 0.5816, 0.7538, 0.5932, 0.7517, 0.5931, 0.7517, 0.5815, 0.8704, 0.764, 0.8534, 0.764, 0.8619, 0.7435, 0.8414, 0.752, 0.8414, 0.735, 0.8619, 0.7435, 0.8534, 0.7229, 0.8704, 0.7229, 0.8619, 0.7435, 0.8824, 0.752, 0.8704, 0.764, 0.8619, 0.7435, 0.8414, 0.735, 0.8534, 0.7229, 0.8619, 0.7435, 0.8824, 0.735, 0.8824, 0.752, 0.8619, 0.7435, 0.8534, 0.764, 0.8414, 0.752, 0.8619, 0.7435, 0.8704, 0.7229, 0.8824, 0.735, 0.8619, 0.7435, 0.8391, 0.3493, 0.8513, 0.317, 0.866, 0.3227, 0.8685, 0.3583])
me_cube_003.use_remesh_fix_poles = True
me_cube_003.use_remesh_preserve_attributes = False
me_cube_003.update()
me_plane_001 = bpy.data.meshes.new('Plane.001')
me_plane_001.from_pydata([(8.842, 0.0, 3.602), (5.921, 2.918, 2.744), (5.855, 0.0, 2.599), (12.55, 3.076, 15.48), (13.0, 0.0, 14.74), (12.33, 2.915, 23.15), (12.63, 0.0, 23.84), (9.111, 3.402, 24.62), (9.604, 0.0, 25.92), (13.37, 0.0, 18.88), (12.97, 2.698, 18.93), (8.85, 2.11, 3.611), (10.84, 4.699, 18.77), (7.055, 5.637, 20.16), (4.741, 3.955, 5.298), (1.805, 4.729, 6.416), (1.01, 2.716, 4.331), (0.5467, 0.0, 3.114), (10.55, 1.57, 24.18), (10.76, 0.0, 24.66), (8.83, 1.911, 25.01), (12.05, 0.0, 28.48), (11.98, 1.078, 28.31), (10.55, 0.0, 30.04), (10.5, 1.314, 29.88)], [], [(1, 14, 11), (11, 3, 4, 0), (10, 5, 6, 9), (5, 7, 8, 6), (3, 10, 9, 4), (5, 10, 12), (13, 7, 5, 12), (10, 3, 12), (3, 11, 14, 12), (13, 12, 14, 15), (2, 1, 11, 0), (1, 2, 17, 16), (1, 16, 15, 14), (22, 24, 23, 21), (18, 20, 24, 22), (19, 18, 22, 21)])
me_plane_001.polygons.foreach_set('use_smooth', [True] * 16)
_uv = me_plane_001.uv_layers.new(name='UVMap')
_uv.uv.foreach_set('vector', [0.1665, 0.7994, 0.09791, 0.7381, 0.2458, 0.7435, 0.2458, 0.7435, 0.2175, 0.3749, 0.3115, 0.386, 0.3094, 0.7442, 0.2102, 0.2714, 0.1785, 0.1432, 0.2641, 0.1065, 0.2937, 0.2589, 0.1785, 0.1432, 0.1216, 0.04838, 0.2245, 7.033e-05, 0.2641, 0.1065, 0.2175, 0.3749, 0.2102, 0.2714, 0.2937, 0.2589, 0.3115, 0.386, 0.1525, 0.1538, 0.2102, 0.2714, 0.1273, 0.3001, 0.004139, 0.2938, 0.04407, 0.1322, 0.1525, 0.1538, 0.1273, 0.3001, 0.2102, 0.2714, 0.2175, 0.3749, 0.1273, 0.3001, 0.2175, 0.3749, 0.2458, 0.7435, 0.09791, 0.7381, 0.1273, 0.3001, 0.004139, 0.2938, 0.1273, 0.3001, 0.09791, 0.7381, 7.033e-05, 0.7354, 0.3088, 0.8392, 0.2208, 0.8354, 0.2458, 0.7435, 0.3094, 0.7442, 0.2208, 0.8354, 0.3088, 0.8392, 0.3115, 0.9999, 0.2212, 0.9911, 0.1665, 0.7994, 0.01147, 0.8256, 7.033e-05, 0.7354, 0.09791, 0.7381, 0.3838, 0.07031, 0.3706, 0.006425, 0.41, 7.033e-05, 0.4162, 0.06494, 0.3689, 0.2019, 0.3117, 0.1898, 0.3291, 0.03474, 0.3838, 0.07031, 0.4162, 0.1861, 0.3689, 0.2019, 0.3838, 0.07031, 0.4162, 0.06494])
me_plane_001.use_remesh_fix_poles = True
me_plane_001.use_remesh_preserve_attributes = False
me_plane_001.update()
me_plane_006 = bpy.data.meshes.new('Plane.006')
me_plane_006.from_pydata([(-0.06214, -0.3435, 0.06181), (-0.04138, -0.354, 0.047), (-0.07052, -0.3263, 0.01176), (-0.04704, -0.3401, 0.01054), (-0.05453, -0.2972, -0.07299), (-0.03696, -0.3203, -0.03673), (-0.02087, -0.3095, 0.04985), (-0.02815, -0.3017, 0.02945), (-0.01876, -0.2878, -0.007015), (-0.0226, -0.2873, -0.1006), (-0.02136, -0.3123, -0.06246), (-0.04844, -0.2873, -0.1006), (-0.0226, -0.2388, -0.1077), (-0.04844, -0.2388, -0.1077), (-0.01784, -0.2734, -0.07369), (-0.0226, -0.232, -0.07448), (-0.06966, -0.03903, 0.07594), (-0.06038, -0.232, -0.07448), (-0.08316, -0.22, -0.0005067), (-0.0998, 0.03769, -0.0005067), (-0.04826, 0.1988, -0.01187), (-0.03821, 0.1958, 0.0731), (-0.0161, 0.3981, -0.003753), (-0.0161, 0.4087, 0.06782), (-0.0161, 0.4196, 0.007204), (-0.0161, 0.5821, 0.01207), (-0.0161, 0.5821, 0.06214), (-0.03545, -0.04439, 0.107), (-0.02448, -0.02011, 0.107), (-0.02604, -0.06931, 0.107), (-0.03561, -0.04439, 0.09052), (-0.02459, -0.01999, 0.09052), (-0.02616, -0.06943, 0.09052), (-0.0535, -0.04382, 0.09146), (-0.03684, -0.006944, 0.09146), (-0.03921, -0.08167, 0.09146), (-0.06816, -0.04335, 0.07325), (-0.04688, 0.003754, 0.07325), (-0.04991, -0.09171, 0.07325), (-0.02331, -0.312, 0.02134), (-0.02641, -0.295, 0.0272), (-0.01648, -0.3071, 0.005611), (-0.01868, -0.2894, 0.009375), (-0.01648, -0.3169, 0.03706), (-0.01868, -0.3005, 0.04502), (-0.0817, -0.2202, 0.0007063), (-0.09782, 0.03855, 0.0007063), (-0.08006, -0.1964, -0.0302), (-0.09781, 0.03855, -0.0302), (-0.06233, 0.1278, -0.004715), (-0.06233, 0.1278, -0.0302), (-0.06172, -0.2315, -0.06737), (-0.06698, -0.2064, -0.06584), (-0.03771, 0.1795, -0.004968), (-0.03038, 0.1795, -0.02904), (-0.06584, -0.1936, 0.06877), (0.06213, -0.3435, 0.06181), (0.04138, -0.354, 0.047), (-4.984e-06, -0.3462, 0.06955), (-4.984e-06, -0.3562, 0.05079), (0.07051, -0.3263, 0.01176), (0.04703, -0.3401, 0.01054), (0.05452, -0.2972, -0.07299), (0.03695, -0.3203, -0.03673), (0.02086, -0.3095, 0.04985), (-4.985e-06, -0.3105, 0.05048), (0.02814, -0.3017, 0.02945), (0.01875, -0.2878, -0.007015), (-4.986e-06, -0.2878, -0.007015), (0.02259, -0.2873, -0.1006), (0.02135, -0.3123, -0.06246), (0.04843, -0.2873, -0.1006), (0.02259, -0.2388, -0.1077), (0.04843, -0.2388, -0.1077), (0.01783, -0.2734, -0.07369), (0.02259, -0.232, -0.07448), (0.06965, -0.03903, 0.07594), (-4.997e-06, -0.03903, 0.08614), (0.06037, -0.232, -0.07448), (0.08315, -0.22, -0.0005067), (0.09979, 0.03769, -0.0005067), (0.04825, 0.1988, -0.01187), (0.0382, 0.1958, 0.0731), (0.01609, 0.3981, -0.003753), (0.01609, 0.4087, 0.06782), (0.01609, 0.4196, 0.007204), (0.01609, 0.5821, 0.01207), (0.01609, 0.5821, 0.06214), (-5.007e-06, 0.1958, 0.07878), (-5.016e-06, 0.4087, 0.0735), (-5.024e-06, 0.5821, 0.06782), (-5.024e-06, 0.5821, 0.01207), (-5.008e-06, 0.1988, -0.01187), (-5.016e-06, 0.3981, -0.003753), (-5.017e-06, 0.4196, 0.007204), (-5e-06, 0.03769, -0.0005067), (-4.989e-06, -0.22, -0.0005067), (0.03544, -0.04439, 0.107), (0.02447, -0.02011, 0.107), (-4.998e-06, -0.0107, 0.107), (-4.995e-06, -0.08029, 0.107), (0.02603, -0.06931, 0.107), (0.0356, -0.04439, 0.09052), (0.02458, -0.01999, 0.09052), (-4.998e-06, -0.01054, 0.09052), (-4.995e-06, -0.08045, 0.09052), (0.02615, -0.06943, 0.09052), (0.05349, -0.04382, 0.09146), (0.03683, -0.006944, 0.09146), (-4.999e-06, 0.007348, 0.09146), (-4.995e-06, -0.09834, 0.09146), (0.0392, -0.08167, 0.09146), (0.06815, -0.04335, 0.07325), (0.04687, 0.003754, 0.07325), (-4.999e-06, 0.02201, 0.07325), (-4.994e-06, -0.113, 0.07325), (0.0499, -0.09171, 0.07325), (-4.997e-06, -0.04549, 0.09146), (0.0233, -0.312, 0.02134), (0.0264, -0.295, 0.0272), (0.01647, -0.3071, 0.005611), (0.01867, -0.2894, 0.009375), (-4.985e-06, -0.305, -0.0009035), (-4.986e-06, -0.2871, 0.001993), (-4.984e-06, -0.3189, 0.04358), (-4.985e-06, -0.3028, 0.0524), (0.01647, -0.3169, 0.03706), (0.01867, -0.3005, 0.04502), (-4.985e-06, -0.312, 0.02134), (0.08169, -0.2202, 0.0007063), (0.09781, 0.03855, 0.0007063), (0.08005, -0.1964, -0.0302), (0.0978, 0.03855, -0.0302), (0.06232, 0.1278, -0.004715), (0.06232, 0.1278, -0.0302), (0.06171, -0.2315, -0.06737), (0.06697, -0.2064, -0.06584), (0.0377, 0.1795, -0.004968), (0.03037, 0.1795, -0.02904), (-4.99e-06, -0.189, 0.07804), (0.06583, -0.1936, 0.06877), (-0.05035, -0.2517, -0.08844), (-0.05309, -0.005689, -0.1171), (-0.05032, 0.1167, -0.06639), (-0.05871, 0.1207, -0.005425), (-0.04656, 0.05267, -0.1026), (-0.03642, -0.2198, -0.1304), (-0.08109, 0.03699, -0.06928), (-0.09729, 0.03604, 0.0002804), (-0.06685, -0.2178, -0.05372), (-0.08162, -0.2178, 0.0004936), (-0.04687, -0.2563, 0.0004936), (-0.0271, 0.1224, -0.03144), (-0.03298, 0.1252, 0.00147), (-0.0186, 0.1978, -0.02901), (-0.02267, 0.214, 0.004411), (-4.983e-06, -0.2199, -0.1303), (0.05034, -0.2517, -0.08844), (-4.982e-06, -0.2545, -0.08827), (0.05308, -0.005689, -0.1171), (-4.982e-06, -0.01485, -0.1289), (0.05031, 0.1167, -0.06639), (-4.98e-06, 0.1296, -0.06694), (0.0587, 0.1207, -0.005425), (-4.98e-06, 0.1446, -0.005425), (-4.981e-06, 0.0542, -0.1095), (0.04655, 0.05267, -0.1026), (0.03641, -0.2198, -0.1304), (0.08108, 0.03699, -0.06928), (0.09728, 0.03604, 0.0002804), (0.06826, -0.2178, -0.05372), (0.08161, -0.2178, 0.0004936), (0.04686, -0.2563, 0.0004936), (-4.982e-06, -0.2788, 0.0004936), (0.02709, 0.1224, -0.03144), (0.03297, 0.1252, 0.00147), (0.01859, 0.1978, -0.02901), (0.02266, 0.214, 0.004411), (-0.01906, 0.5811, 0.07556), (-0.01906, 0.552, 0.06242), (-0.01906, 0.5407, 0.03257), (-0.01906, 0.5538, 0.003496), (-0.01906, 0.5837, -0.007773), (-0.01906, 0.6128, 0.005365), (-0.01906, 0.624, 0.03521), (-0.01906, 0.6109, 0.06429), (0.01752, 0.581, 0.07575), (0.01953, 0.5519, 0.06255), (0.02032, 0.5406, 0.03256), (0.0194, 0.5538, 0.003353), (0.01733, 0.5837, -0.007969), (0.01531, 0.6128, 0.005231), (0.01453, 0.6241, 0.03522), (0.01544, 0.611, 0.06443), (-0.01906, 0.5824, 0.03389), (0.01742, 0.5824, 0.03389), (-0.01906, 0.5811, 0.07556), (-0.01906, 0.552, 0.06242), (-0.01906, 0.5407, 0.03257), (-0.01906, 0.5538, 0.003496), (-0.01906, 0.5837, -0.007773), (-0.01906, 0.6128, 0.005365), (-0.01906, 0.624, 0.03521), (-0.01906, 0.6109, 0.06429), (0.01752, 0.581, 0.07575), (0.01953, 0.5519, 0.06255), (0.02032, 0.5406, 0.03256), (0.0194, 0.5538, 0.003353), (0.01733, 0.5837, -0.007969), (0.01531, 0.6128, 0.005231), (0.01453, 0.6241, 0.03522), (0.01544, 0.611, 0.06443)], [], [(58, 0, 1, 59), (0, 2, 3, 1), (2, 4, 5, 3), (5, 63, 67, 68, 8), (3, 7, 6, 1), (4, 11, 9, 10), (5, 8, 7, 3), (1, 6, 65, 59), (75, 74, 14, 15), (5, 4, 10), (11, 13, 12, 9), (9, 14, 10), (12, 15, 14, 9), (14, 74, 70, 10), (75, 15, 17, 96, 78), (58, 139, 55, 0), (2, 18, 17, 4), (4, 17, 13, 11), (0, 55, 18, 2), (16, 19, 18), (20, 19, 16, 21), (20, 21, 23, 22), (22, 23, 24), (24, 23, 26, 25), (26, 23, 89, 90), (23, 21, 88, 89), (21, 16, 77, 88), (22, 24, 94, 93), (20, 22, 93, 92), (94, 24, 25, 91), (95, 19, 20, 92), (13, 17, 15, 12), (17, 18, 96), (18, 19, 95, 96), (100, 29, 32, 105), (27, 28, 31, 30), (29, 27, 30, 32), (28, 99, 104, 31), (33, 34, 37, 36), (35, 33, 36, 38), (34, 109, 114, 37), (110, 35, 38, 115), (34, 33, 117), (33, 35, 117), (109, 34, 117), (35, 110, 117), (39, 40, 42, 41), (41, 42, 123, 122), (124, 125, 44, 43), (43, 44, 40, 39), (124, 43, 128), (41, 122, 128), (39, 41, 128), (43, 39, 128), (46, 48, 47, 45), (46, 49, 50, 48), (47, 52, 51, 45), (49, 53, 54, 50), (18, 55, 16), (55, 139, 77, 16), (58, 59, 57, 56), (56, 57, 61, 60), (60, 61, 63, 62), (61, 57, 64, 66), (62, 70, 69, 71), (63, 61, 66, 67), (57, 59, 65, 64), (8, 67, 66, 7), (7, 66, 64, 6), (63, 70, 62), (71, 69, 72, 73), (69, 70, 74), (72, 69, 74, 75), (58, 56, 140, 139), (60, 62, 78, 79), (62, 71, 73, 78), (56, 60, 79, 140), (76, 79, 80), (81, 82, 76, 80), (81, 83, 84, 82), (83, 85, 84), (85, 86, 87, 84), (87, 90, 89, 84), (84, 89, 88, 82), (82, 88, 77, 76), (83, 93, 94, 85), (81, 92, 93, 83), (94, 91, 86, 85), (95, 92, 81, 80), (73, 72, 75, 78), (78, 96, 79), (79, 96, 95, 80), (100, 105, 106, 101), (97, 102, 103, 98), (101, 106, 102, 97), (98, 103, 104, 99), (107, 112, 113, 108), (111, 116, 112, 107), (108, 113, 114, 109), (110, 115, 116, 111), (108, 117, 107), (107, 117, 111), (109, 117, 108), (111, 117, 110), (118, 120, 121, 119), (120, 122, 123, 121), (124, 126, 127, 125), (126, 118, 119, 127), (124, 128, 126), (120, 128, 122), (118, 128, 120), (126, 128, 118), (130, 129, 131, 132), (130, 132, 134, 133), (131, 129, 135, 136), (133, 134, 138, 137), (79, 76, 140), (140, 76, 77, 139), (63, 5, 10, 70), (141, 149, 146), (146, 142, 160, 156), (145, 143, 162, 165), (143, 144, 164, 162), (142, 145, 165, 160), (143, 145, 147), (148, 144, 143, 147), (145, 142, 147), (142, 146, 149, 147), (148, 147, 149, 150), (158, 141, 146, 156), (141, 158, 173, 151), (141, 151, 150, 149), (154, 176, 174, 152), (152, 153, 155, 154), (157, 167, 170), (167, 156, 160, 159), (166, 165, 162, 161), (161, 162, 164, 163), (159, 160, 165, 166), (161, 168, 166), (169, 168, 161, 163), (166, 168, 159), (159, 168, 170, 167), (169, 171, 170, 168), (158, 156, 167, 157), (157, 172, 173, 158), (157, 170, 171, 172), (174, 176, 177, 175), (176, 154, 155, 177), (202, 203, 211, 210), (200, 201, 209, 208), (198, 199, 207, 206), (196, 197, 205, 204), (203, 196, 204, 211), (201, 202, 210, 209), (199, 200, 208, 207), (197, 198, 206, 205), (185, 184, 194), (183, 182, 194), (181, 180, 194), (179, 178, 194), (178, 185, 194), (184, 183, 194), (182, 181, 194), (180, 179, 194), (192, 193, 195), (186, 187, 195), (188, 189, 195), (191, 192, 195), (187, 188, 195), (190, 191, 195), (193, 186, 195), (189, 190, 195)])
me_plane_006.polygons.foreach_set('use_smooth', [True] * 173)
_k = set([(1, 3), (1, 6), (1, 59), (3, 5), (3, 7), (5, 8), (5, 63), (6, 7), (6, 65), (7, 8), (8, 68), (9, 10), (9, 12), (10, 70), (12, 13), (13, 17), (17, 18), (18, 19), (19, 20), (20, 22), (22, 24), (22, 93), (24, 25), (24, 94), (33, 34), (33, 35), (34, 109), (35, 110), (39, 41), (39, 43), (41, 122), (43, 124), (57, 59), (57, 61), (57, 64), (61, 63), (61, 66), (63, 67), (64, 65), (64, 66), (66, 67), (67, 68), (69, 70), (69, 72), (72, 73), (73, 78), (78, 79), (79, 80), (80, 81), (81, 83), (83, 85), (83, 93), (85, 86), (85, 94), (107, 108), (107, 111), (108, 109), (110, 111), (118, 120), (118, 126), (120, 122), (124, 126), (152, 154), (154, 155), (174, 176), (176, 177)])
me_plane_006.attributes.new('sharp_edge', 'BOOLEAN', 'EDGE').data.foreach_set('value', [ (min(e.vertices), max(e.vertices)) in _k for e in me_plane_006.edges])
_uv = me_plane_006.uv_layers.new(name='UVMap')
_uv.uv.foreach_set('vector', [0.6857, 0.7916, 0.6972, 0.7397, 0.709, 0.7595, 0.7042, 0.7922, 0.6972, 0.7397, 0.7429, 0.7309, 0.7404, 0.7543, 0.709, 0.7595, 0.7429, 0.7309, 0.8204, 0.7458, 0.7836, 0.7621, 0.7404, 0.7543, 0.3853, 0.7284, 0.3853, 0.6656, 0.4227, 0.6811, 0.4227, 0.697, 0.4227, 0.7129, 0.742, 0.9833, 0.7376, 0.9438, 0.7561, 0.9376, 0.7745, 0.9751, 0.8204, 0.7458, 0.846, 0.7506, 0.8464, 0.773, 0.8068, 0.7758, 0.6857, 0.9717, 0.7044, 0.9358, 0.7376, 0.9438, 0.7287, 0.9826, 0.3192, 0.9015, 0.357, 0.9191, 0.3561, 0.9368, 0.3173, 0.9368, 0.2441, 0.9284, 0.2808, 0.9282, 0.2817, 0.961, 0.2462, 0.9646, 0.7836, 0.7621, 0.8204, 0.7458, 0.8068, 0.7758, 0.846, 0.7506, 0.8886, 0.7498, 0.889, 0.7723, 0.8464, 0.773, 0.2899, 0.9858, 0.2817, 0.961, 0.3163, 0.9614, 0.2519, 0.9896, 0.2462, 0.9646, 0.2817, 0.961, 0.2899, 0.9858, 0.2817, 0.961, 0.2808, 0.9282, 0.3163, 0.9272, 0.3163, 0.9614, 0.8453, 0.09033, 0.8453, 0.05194, 0.8453, 0.01985, 0.909, 0.07114, 0.8453, 0.1224, 0.4379, 0.4589, 0.3043, 0.4541, 0.3106, 0.3979, 0.4379, 0.4056, 0.428, 0.3612, 0.339, 0.3397, 0.3595, 0.2764, 0.4145, 0.2851, 0.4145, 0.2851, 0.3595, 0.2764, 0.3701, 0.2478, 0.4098, 0.26, 0.4379, 0.4056, 0.3106, 0.3979, 0.339, 0.3397, 0.428, 0.3612, 0.1516, 0.1806, 0.2168, 0.2468, 0.0004932, 0.2413, 0.362, 0.2303, 0.2168, 0.2468, 0.1516, 0.1806, 0.3501, 0.1569, 0.362, 0.2303, 0.3501, 0.1569, 0.5369, 0.1386, 0.533, 0.2013, 0.533, 0.2013, 0.5369, 0.1386, 0.5504, 0.1905, 0.5504, 0.1905, 0.5369, 0.1386, 0.6881, 0.1382, 0.6897, 0.1812, 0.6881, 0.1382, 0.5369, 0.1386, 0.5368, 0.1236, 0.6879, 0.1236, 0.5369, 0.1386, 0.3501, 0.1569, 0.35, 0.1236, 0.5368, 0.1236, 0.3501, 0.1569, 0.1516, 0.1806, 0.152, 0.1236, 0.35, 0.1236, 0.5261, 0.8021, 0.5466, 0.8021, 0.5466, 0.8157, 0.5261, 0.8157, 0.3566, 0.7747, 0.5261, 0.8021, 0.5261, 0.8157, 0.3566, 0.8157, 0.5466, 0.8157, 0.5466, 0.8021, 0.6847, 0.8021, 0.6847, 0.8157, 0.2194, 0.8157, 0.2194, 0.7309, 0.3566, 0.7747, 0.3566, 0.8157, 0.8165, 0.02999, 0.8453, 0.01985, 0.8453, 0.05194, 0.8165, 0.05194, 0.8453, 0.01985, 0.909, 0.0004932, 0.909, 0.07114, 0.0004932, 0.7451, 0.2194, 0.7309, 0.2194, 0.8157, 0.0004932, 0.8157, 0.9959, 0.6803, 0.996, 0.7043, 0.982, 0.7044, 0.9819, 0.6803, 0.9962, 0.727, 0.9967, 0.7496, 0.9827, 0.7499, 0.9822, 0.7272, 0.996, 0.7043, 0.9962, 0.727, 0.9822, 0.7272, 0.982, 0.7044, 0.9967, 0.7496, 0.9973, 0.7719, 0.9833, 0.7723, 0.9827, 0.7499, 0.7427, 0.1524, 0.7752, 0.1638, 0.7732, 0.1836, 0.7318, 0.169, 0.7194, 0.1271, 0.7427, 0.1524, 0.7318, 0.169, 0.702, 0.1367, 0.7752, 0.1638, 0.8084, 0.1591, 0.8155, 0.1777, 0.7732, 0.1836, 0.7105, 0.09204, 0.7194, 0.1271, 0.702, 0.1367, 0.6907, 0.09204, 0.8982, 0.9006, 0.9215, 0.8753, 0.9406, 0.9166, 0.9215, 0.8753, 0.9559, 0.8739, 0.9406, 0.9166, 0.8993, 0.9342, 0.8982, 0.9006, 0.9406, 0.9166, 0.9559, 0.8739, 0.9819, 0.899, 0.9406, 0.9166, 0.9699, 0.6844, 0.9549, 0.6884, 0.952, 0.6715, 0.9673, 0.6695, 0.9673, 0.6695, 0.952, 0.6715, 0.9511, 0.6543, 0.9665, 0.6543, 0.9809, 0.7125, 0.9674, 0.7203, 0.96, 0.7048, 0.9744, 0.6989, 0.9744, 0.6989, 0.96, 0.7048, 0.9549, 0.6884, 0.9699, 0.6844, 0.4648, 0.6673, 0.4755, 0.678, 0.4572, 0.6855, 0.4648, 0.7038, 0.4496, 0.7038, 0.4572, 0.6855, 0.4755, 0.6931, 0.4648, 0.7038, 0.4572, 0.6855, 0.4755, 0.678, 0.4755, 0.6931, 0.4572, 0.6855, 0.7956, 0.4836, 0.8218, 0.4816, 0.8064, 0.282, 0.7786, 0.264, 0.7956, 0.4836, 0.8064, 0.5646, 0.828, 0.563, 0.8218, 0.4816, 0.8064, 0.282, 0.8374, 0.2697, 0.8374, 0.2478, 0.7786, 0.264, 0.8064, 0.5646, 0.8104, 0.6131, 0.8317, 0.6144, 0.828, 0.563, 0.0004932, 0.2413, 0.02431, 0.1809, 0.1516, 0.1806, 0.02431, 0.1809, 0.02755, 0.1236, 0.152, 0.1236, 0.1516, 0.1806, 0.6857, 0.7916, 0.7042, 0.7922, 0.7068, 0.8253, 0.6937, 0.8446, 0.6937, 0.8446, 0.7068, 0.8253, 0.7383, 0.8316, 0.74, 0.8555, 0.74, 0.8555, 0.7383, 0.8316, 0.7826, 0.8257, 0.8188, 0.8437, 0.742, 0.8564, 0.7745, 0.8647, 0.7561, 0.9022, 0.7376, 0.896, 0.8188, 0.8437, 0.8063, 0.8129, 0.8461, 0.8171, 0.8448, 0.8397, 0.6857, 0.8681, 0.7287, 0.8572, 0.7376, 0.896, 0.7044, 0.9039, 0.3192, 0.9721, 0.3173, 0.9368, 0.3561, 0.9368, 0.357, 0.9545, 0.7044, 0.9358, 0.7044, 0.9039, 0.7376, 0.896, 0.7376, 0.9438, 0.7376, 0.9438, 0.7376, 0.896, 0.7561, 0.9022, 0.7561, 0.9376, 0.7826, 0.8257, 0.8063, 0.8129, 0.8188, 0.8437, 0.8448, 0.8397, 0.8461, 0.8171, 0.889, 0.8195, 0.8877, 0.8421, 0.2879, 0.9023, 0.3163, 0.9272, 0.2808, 0.9282, 0.2477, 0.9015, 0.2879, 0.9023, 0.2808, 0.9282, 0.2441, 0.9284, 0.4379, 0.4589, 0.4341, 0.512, 0.3066, 0.5107, 0.3043, 0.4541, 0.421, 0.5556, 0.4022, 0.6306, 0.3467, 0.6353, 0.3308, 0.5707, 0.4022, 0.6306, 0.3957, 0.6553, 0.3552, 0.6646, 0.3467, 0.6353, 0.4341, 0.512, 0.421, 0.5556, 0.3308, 0.5707, 0.3066, 0.5107, 0.1516, 0.06672, 0.0004933, 0.006018, 0.2168, 0.0004932, 0.362, 0.01695, 0.3501, 0.09043, 0.1516, 0.06672, 0.2168, 0.0004932, 0.362, 0.01695, 0.533, 0.04602, 0.5369, 0.1087, 0.3501, 0.09043, 0.533, 0.04602, 0.5504, 0.05679, 0.5369, 0.1087, 0.5504, 0.05679, 0.6897, 0.06611, 0.6881, 0.109, 0.5369, 0.1087, 0.6881, 0.109, 0.6879, 0.1236, 0.5368, 0.1236, 0.5369, 0.1087, 0.5369, 0.1087, 0.5368, 0.1236, 0.35, 0.1236, 0.3501, 0.09043, 0.3501, 0.09043, 0.35, 0.1236, 0.152, 0.1236, 0.1516, 0.06672, 0.5261, 0.8294, 0.5261, 0.8157, 0.5466, 0.8157, 0.5466, 0.8294, 0.3566, 0.8567, 0.3566, 0.8157, 0.5261, 0.8157, 0.5261, 0.8294, 0.5466, 0.8157, 0.6847, 0.8157, 0.6847, 0.8294, 0.5466, 0.8294, 0.2194, 0.8157, 0.3566, 0.8157, 0.3566, 0.8567, 0.2194, 0.9005, 0.8165, 0.1123, 0.8165, 0.09033, 0.8453, 0.09033, 0.8453, 0.1224, 0.8453, 0.1224, 0.909, 0.07114, 0.909, 0.1418, 0.0004932, 0.8864, 0.0004932, 0.8157, 0.2194, 0.8157, 0.2194, 0.9005, 0.9959, 0.6803, 0.9819, 0.6803, 0.982, 0.6562, 0.996, 0.6563, 0.9962, 0.6337, 0.9822, 0.6335, 0.9827, 0.6107, 0.9967, 0.6111, 0.996, 0.6563, 0.982, 0.6562, 0.9822, 0.6335, 0.9962, 0.6337, 0.9967, 0.6111, 0.9827, 0.6107, 0.9833, 0.5884, 0.9973, 0.5888, 0.7427, 0.03172, 0.7318, 0.01512, 0.7732, 0.0004932, 0.7752, 0.02027, 0.7194, 0.05696, 0.702, 0.04737, 0.7318, 0.01512, 0.7427, 0.03172, 0.7752, 0.02027, 0.7732, 0.0004932, 0.8155, 0.006416, 0.8084, 0.02494, 0.7105, 0.09204, 0.6907, 0.09204, 0.702, 0.04737, 0.7194, 0.05696, 0.9227, 0.9582, 0.9406, 0.9166, 0.9571, 0.959, 0.9571, 0.959, 0.9406, 0.9166, 0.9819, 0.9352, 0.8993, 0.9342, 0.9406, 0.9166, 0.9227, 0.9582, 0.9819, 0.9352, 0.9406, 0.9166, 0.9819, 0.899, 0.9699, 0.6243, 0.9673, 0.6392, 0.952, 0.6372, 0.9549, 0.6203, 0.9673, 0.6392, 0.9665, 0.6543, 0.9511, 0.6543, 0.952, 0.6372, 0.9809, 0.5961, 0.9744, 0.6098, 0.96, 0.6039, 0.9674, 0.5884, 0.9744, 0.6098, 0.9699, 0.6243, 0.9549, 0.6203, 0.96, 0.6039, 0.4648, 0.6673, 0.4572, 0.6855, 0.4496, 0.6673, 0.4389, 0.6931, 0.4572, 0.6855, 0.4496, 0.7038, 0.4389, 0.678, 0.4572, 0.6855, 0.4389, 0.6931, 0.4496, 0.6673, 0.4572, 0.6855, 0.4389, 0.678, 0.8554, 0.3786, 0.8384, 0.5982, 0.8663, 0.5802, 0.8816, 0.3806, 0.8554, 0.3786, 0.8816, 0.3806, 0.8878, 0.2993, 0.8663, 0.2976, 0.8663, 0.5802, 0.8384, 0.5982, 0.8973, 0.6144, 0.8973, 0.5925, 0.8663, 0.2976, 0.8878, 0.2993, 0.8915, 0.2478, 0.8702, 0.2492, 0.0004933, 0.006018, 0.1516, 0.06672, 0.02431, 0.06644, 0.02431, 0.06644, 0.1516, 0.06672, 0.152, 0.1236, 0.02755, 0.1236, 0.7826, 0.8257, 0.7836, 0.7621, 0.8068, 0.7758, 0.8063, 0.8129, 0.221, 0.3446, 0.255, 0.3738, 0.1827, 0.3729, 0.1827, 0.3729, 0.2003, 0.5492, 0.1572, 0.5422, 0.1516, 0.3737, 0.2006, 0.6001, 0.2067, 0.6671, 0.1616, 0.6745, 0.1591, 0.6015, 0.2067, 0.6671, 0.2205, 0.7216, 0.1634, 0.73, 0.1616, 0.6745, 0.2003, 0.5492, 0.2006, 0.6001, 0.1591, 0.6015, 0.1572, 0.5422, 0.2284, 0.6597, 0.2006, 0.6001, 0.2427, 0.5871, 0.3033, 0.5907, 0.2824, 0.6713, 0.2284, 0.6597, 0.2427, 0.5871, 0.2006, 0.6001, 0.2003, 0.5492, 0.2427, 0.5871, 0.2003, 0.5492, 0.1827, 0.3729, 0.255, 0.3738, 0.2427, 0.5871, 0.3033, 0.5907, 0.2427, 0.5871, 0.255, 0.3738, 0.3033, 0.3749, 0.1501, 0.3269, 0.1935, 0.3275, 0.1827, 0.3729, 0.1516, 0.3737, 0.1935, 0.3275, 0.1501, 0.3269, 0.1475, 0.2478, 0.1917, 0.2513, 0.221, 0.3446, 0.2969, 0.3309, 0.3033, 0.3749, 0.255, 0.3738, 0.8396, 0.8916, 0.8396, 0.9232, 0.7755, 0.9304, 0.7755, 0.8843, 0.7755, 0.8843, 0.7814, 0.8564, 0.8569, 0.8649, 0.8396, 0.8916, 0.08029, 0.3494, 0.1206, 0.375, 0.04818, 0.3811, 0.1206, 0.375, 0.1516, 0.3737, 0.1572, 0.5422, 0.1147, 0.552, 0.1177, 0.6028, 0.1591, 0.6015, 0.1616, 0.6745, 0.116, 0.6701, 0.116, 0.6701, 0.1616, 0.6745, 0.1634, 0.73, 0.1059, 0.7253, 0.1147, 0.552, 0.1572, 0.5422, 0.1591, 0.6015, 0.1177, 0.6028, 0.0938, 0.6642, 0.07472, 0.5926, 0.1177, 0.6028, 0.01441, 0.6002, 0.07472, 0.5926, 0.0938, 0.6642, 0.0406, 0.6794, 0.1177, 0.6028, 0.07472, 0.5926, 0.1147, 0.552, 0.1147, 0.552, 0.07472, 0.5926, 0.04818, 0.3811, 0.1206, 0.375, 0.01441, 0.6002, 0.0004932, 0.385, 0.04818, 0.3811, 0.07472, 0.5926, 0.1501, 0.3269, 0.1516, 0.3737, 0.1206, 0.375, 0.1068, 0.3304, 0.1068, 0.3304, 0.1036, 0.2542, 0.1475, 0.2478, 0.1501, 0.3269, 0.08029, 0.3494, 0.04818, 0.3811, 0.0004932, 0.385, 0.003743, 0.3406, 0.7755, 0.9304, 0.8396, 0.9232, 0.8569, 0.9498, 0.7814, 0.9583, 0.8396, 0.9232, 0.8396, 0.8916, 0.8711, 0.8881, 0.8711, 0.9266, 0.9206, 0.1344, 0.9206, 0.1073, 0.9499, 0.1072, 0.9492, 0.1344, 0.9205, 0.1886, 0.9206, 0.1615, 0.9498, 0.1616, 0.9514, 0.1888, 0.92, 0.2428, 0.9203, 0.2157, 0.9529, 0.216, 0.9534, 0.2432, 0.9205, 0.08019, 0.9203, 0.05309, 0.953, 0.0528, 0.9516, 0.08, 0.9206, 0.1073, 0.9205, 0.08019, 0.9516, 0.08, 0.9499, 0.1072, 0.9206, 0.1615, 0.9206, 0.1344, 0.9492, 0.1344, 0.9498, 0.1616, 0.9203, 0.2157, 0.9205, 0.1886, 0.9514, 0.1888, 0.9529, 0.216, 0.9203, 0.05309, 0.92, 0.02599, 0.9534, 0.02557, 0.953, 0.0528, 0.7404, 0.728, 0.7133, 0.728, 0.7269, 0.6953, 0.6941, 0.7088, 0.6941, 0.6817, 0.7269, 0.6953, 0.7133, 0.6625, 0.7404, 0.6625, 0.7269, 0.6953, 0.7596, 0.6817, 0.7596, 0.7088, 0.7269, 0.6953, 0.7596, 0.7088, 0.7404, 0.728, 0.7269, 0.6953, 0.7133, 0.728, 0.6941, 0.7088, 0.7269, 0.6953, 0.6941, 0.6817, 0.7133, 0.6625, 0.7269, 0.6953, 0.7404, 0.6625, 0.7596, 0.6817, 0.7269, 0.6953, 0.6552, 0.7281, 0.628, 0.7281, 0.6416, 0.6952, 0.6087, 0.7088, 0.6087, 0.6816, 0.6416, 0.6952, 0.628, 0.6623, 0.6552, 0.6623, 0.6416, 0.6952, 0.6745, 0.7088, 0.6552, 0.7281, 0.6416, 0.6952, 0.6087, 0.6816, 0.628, 0.6623, 0.6416, 0.6952, 0.6745, 0.6816, 0.6745, 0.7088, 0.6416, 0.6952, 0.628, 0.7281, 0.6087, 0.7088, 0.6416, 0.6952, 0.6552, 0.6623, 0.6745, 0.6816, 0.6416, 0.6952])
me_plane_006.materials.append(mat_drone_texture_002)
me_plane_006.use_remesh_fix_poles = True
me_plane_006.use_remesh_preserve_attributes = False
me_plane_006.update()
me_plane_002 = bpy.data.meshes.new('Plane.002')
me_plane_002.from_pydata([(-0.0151, 0.0004793, 0.006998), (-0.0151, 0.0004793, 0.04083), (0.0004733, 0.0151, 0.006998), (0.0004733, 0.0151, 0.04083), (0.01509, -0.0004785, 0.006998), (0.01509, -0.0004785, 0.04083), (-0.0004845, -0.0151, 0.006998), (-0.0004845, -0.0151, 0.04083), (-0.01926, -0.04058, 0.03163), (-0.007002, -0.0367, 0.004367), (0.02459, -0.03118, 0.004367), (0.02322, -0.04983, 0.03163), (0.02651, -0.02674, 0.004367), (0.02688, -0.04539, 0.03163), (0.02926, -0.03134, 0.004367), (0.02923, -0.05239, 0.03163), (-0.003196, -0.03424, 0.004367), (-0.01367, -0.03951, 0.03163), (-0.002723, -0.03945, 0.004367), (-0.01444, -0.04611, 0.03163), (-0.02715, 0.05078, 0.03163), (-0.02671, 0.02994, 0.004367), (0.00488, 0.03546, 0.004367), (0.01533, 0.04152, 0.03163), (0.006793, 0.03989, 0.004367), (0.01899, 0.04597, 0.03163), (0.009547, 0.0353, 0.004367), (0.02135, 0.03896, 0.03163), (-0.02291, 0.0324, 0.004367), (-0.02155, 0.05185, 0.03163), (-0.02244, 0.02718, 0.004367), (-0.02232, 0.04524, 0.03163), (-5.612e-06, 4.321e-07, 0.04083), (0.01472, 0.03962, 0.03235), (-0.03145, 0.04115, 0.01901), (0.02412, 0.1436, 0.03356), (-0.05548, 0.1735, -0.004507), (0.0324, 0.2595, 0.03595), (-0.04988, 0.2466, -0.002878), (0.02553, 0.4549, 0.03547), (-0.006134, 0.467, 0.01716), (0.0172, 0.4765, 0.03306), (-0.00702, 0.4818, 0.01959), (0.01605, 0.03961, 0.02725), (-0.02968, 0.04103, 0.01405), (0.02526, 0.1436, 0.02841), (0.03347, 0.2596, 0.03079), (0.02788, 0.455, 0.03075), (0.01968, 0.4767, 0.02842), (-0.004549, 0.482, 0.01495), (0.03192, 0.05471, 0.0357), (-0.0317, 0.05488, 0.0357), (0.03174, 0.05469, 0.02873), (-0.03127, 0.05474, 0.02874), (-0.03193, -0.05471, 0.0357), (0.03169, -0.05488, 0.0357), (-0.03175, -0.05469, 0.02873), (0.03126, -0.05474, 0.02874), (0.02667, 0.06485, 0.008346), (-0.02815, 0.06422, 0.008346), (0.02667, 0.06485, -7.451e-09), (-0.02815, 0.06422, -7.451e-09), (0.02815, -0.06422, 0.008346), (0.03877, 0.0004451, 0.008346), (-0.03877, -0.0004451, 0.008346), (-0.02667, -0.06485, 0.008346), (1.863e-09, -1.49e-08, 0.008346), (0.02815, -0.06422, -7.451e-09), (0.03877, 0.0004451, -7.451e-09), (-0.03877, -0.0004451, -7.451e-09), (-0.02667, -0.06485, -7.451e-09), (0.004094, 4.699e-05, -7.451e-09), (0.05418, -8.538e-05, 0.0357), (-0.05367, 2.395e-05, 0.02874), (0.05366, -2.318e-05, 0.02874), (-0.05419, 8.617e-05, 0.0357), (-0.01601, -0.03971, 0.03235), (0.03016, -0.04123, 0.01901), (-0.02541, -0.1437, 0.03356), (0.05419, -0.1736, -0.004507), (-0.03369, -0.2596, 0.03595), (0.04859, -0.2467, -0.002878), (-0.02682, -0.455, 0.03547), (0.004842, -0.4671, 0.01716), (-0.0185, -0.4766, 0.03306), (0.005728, -0.4819, 0.01959), (-0.01734, -0.0397, 0.02725), (0.02839, -0.04112, 0.01405), (-0.02655, -0.1437, 0.02841), (-0.03476, -0.2597, 0.03079), (-0.02917, -0.4551, 0.03075), (-0.02097, -0.4768, 0.02842), (0.003257, -0.4821, 0.01495)], [], [(3, 5, 4, 2), (5, 7, 6, 4), (7, 1, 0, 6), (1, 7, 32), (3, 32, 5), (24, 25, 27, 26), (22, 23, 25, 24), (10, 11, 13, 12), (28, 29, 31, 30), (18, 19, 8, 9), (12, 13, 15, 14), (16, 17, 19, 18), (30, 31, 20, 21), (14, 15, 11, 10), (9, 8, 17, 16), (26, 27, 23, 22), (21, 20, 29, 28), (1, 32, 3), (7, 5, 32), (58, 59, 66), (44, 36, 45, 43), (36, 38, 46, 45), (40, 39, 41, 42), (38, 37, 39, 40), (38, 40, 47, 46), (34, 33, 35, 36), (40, 49, 48, 47), (35, 33, 43, 45), (34, 36, 44), (37, 35, 45, 46), (39, 37, 46, 47), (41, 39, 47, 48), (40, 42, 49), (42, 41, 48, 49), (73, 56, 54, 75), (72, 75, 54, 55), (74, 57, 56, 73), (74, 72, 55, 57), (53, 51, 50, 52), (57, 55, 54, 56), (58, 60, 61, 59), (64, 66, 59), (58, 66, 63), (59, 61, 69, 64), (60, 71, 61), (63, 68, 60, 58), (61, 71, 69), (66, 65, 62), (68, 71, 60), (67, 62, 65, 70), (64, 65, 66), (62, 63, 66), (65, 64, 69, 70), (71, 67, 70), (63, 62, 67, 68), (70, 69, 71), (68, 67, 71), (52, 50, 72, 74), (52, 74, 73, 53), (50, 51, 75, 72), (53, 73, 75, 51), (44, 43, 33, 34), (36, 35, 37, 38), (87, 79, 88, 86), (79, 81, 89, 88), (83, 82, 84, 85), (81, 80, 82, 83), (81, 83, 90, 89), (77, 76, 78, 79), (83, 92, 91, 90), (78, 76, 86, 88), (77, 79, 87), (80, 78, 88, 89), (82, 80, 89, 90), (84, 82, 90, 91), (83, 85, 92), (85, 84, 91, 92), (87, 86, 76, 77), (79, 78, 80, 81), (1, 3, 2, 0)])
me_plane_002.polygons.foreach_set('use_smooth', [True] * 80)
_k = set([(1, 3), (1, 7), (3, 5), (5, 7), (8, 9), (10, 11), (12, 13), (14, 15), (16, 17), (18, 19), (20, 21), (22, 23), (24, 25), (26, 27), (28, 29), (30, 31), (33, 34), (33, 35), (33, 43), (34, 36), (34, 44), (35, 37), (36, 38), (36, 44), (37, 39), (38, 40), (39, 41), (40, 42), (40, 49), (41, 42), (43, 44), (43, 45), (45, 46), (46, 47), (47, 48), (48, 49), (50, 51), (50, 72), (51, 75), (52, 53), (52, 74), (53, 73), (54, 55), (54, 75), (55, 72), (56, 57), (56, 73), (57, 74), (58, 59), (58, 63), (59, 64), (60, 61), (60, 68), (61, 69), (62, 63), (62, 65), (64, 65), (67, 68), (67, 70), (69, 70), (76, 77), (76, 78), (76, 86), (77, 79), (77, 87), (78, 80), (79, 81), (79, 87), (80, 82), (81, 83), (82, 84), (83, 85), (83, 92), (84, 85), (86, 87), (86, 88), (88, 89), (89, 90), (90, 91), (91, 92)])
me_plane_002.attributes.new('sharp_edge', 'BOOLEAN', 'EDGE').data.foreach_set('value', [ (min(e.vertices), max(e.vertices)) in _k for e in me_plane_002.edges])
_uv = me_plane_002.uv_layers.new(name='UVMap')
_uv.uv.foreach_set('vector', [0.3043, 0.6656, 0.3243, 0.6656, 0.3243, 0.6973, 0.3043, 0.6973, 0.3243, 0.6656, 0.3443, 0.6656, 0.3443, 0.6973, 0.3243, 0.6973, 0.3443, 0.6656, 0.3643, 0.6656, 0.3643, 0.6973, 0.3443, 0.6973, 0.5225, 0.6872, 0.5025, 0.6872, 0.5125, 0.6772, 0.5225, 0.6673, 0.5125, 0.6772, 0.5025, 0.6673, 0.5528, 0.6967, 0.5243, 0.6973, 0.5246, 0.6904, 0.5526, 0.6917, 0.5545, 0.7009, 0.5266, 0.7022, 0.5243, 0.6973, 0.5528, 0.6967, 0.5566, 0.6734, 0.5257, 0.6721, 0.5284, 0.6675, 0.5592, 0.6697, 0.5916, 0.6737, 0.5602, 0.6724, 0.5641, 0.6675, 0.5946, 0.6698, 0.5894, 0.6958, 0.561, 0.6963, 0.5602, 0.6894, 0.5884, 0.6912, 0.5592, 0.682, 0.5284, 0.6837, 0.5243, 0.6781, 0.5566, 0.6778, 0.5904, 0.7006, 0.5627, 0.7022, 0.561, 0.6963, 0.5894, 0.6958, 0.5946, 0.6822, 0.564, 0.6838, 0.5608, 0.6777, 0.5929, 0.6777, 0.5566, 0.6778, 0.5243, 0.6781, 0.5257, 0.6721, 0.5566, 0.6734, 0.5884, 0.6912, 0.5602, 0.6894, 0.5628, 0.6847, 0.5904, 0.6875, 0.5526, 0.6917, 0.5246, 0.6904, 0.5268, 0.6847, 0.5545, 0.6878, 0.5929, 0.6777, 0.5608, 0.6777, 0.5602, 0.6724, 0.5916, 0.6737, 0.5225, 0.6872, 0.5125, 0.6772, 0.5225, 0.6673, 0.5025, 0.6872, 0.5025, 0.6673, 0.5125, 0.6772, 0.1213, 0.9634, 0.1213, 0.9121, 0.06091, 0.9378, 0.5622, 0.6615, 0.5243, 0.5398, 0.6078, 0.5617, 0.6067, 0.6594, 0.5243, 0.5398, 0.5247, 0.4712, 0.6078, 0.4529, 0.6078, 0.5617, 0.6389, 0.6474, 0.6739, 0.6386, 0.6646, 0.6582, 0.6384, 0.6614, 0.6091, 0.4382, 0.6932, 0.4566, 0.6739, 0.6386, 0.6389, 0.6474, 0.5247, 0.4712, 0.5545, 0.262, 0.5895, 0.2708, 0.6078, 0.4529, 0.6474, 0.2478, 0.6924, 0.25, 0.6932, 0.3478, 0.6087, 0.3696, 0.5545, 0.262, 0.5539, 0.2478, 0.5801, 0.251, 0.5895, 0.2708, 0.982, 0.4897, 0.9832, 0.5874, 0.9783, 0.5874, 0.977, 0.4897, 0.9149, 0.0004932, 0.9149, 0.1283, 0.91, 0.0008962, 0.982, 0.3808, 0.982, 0.4897, 0.977, 0.4897, 0.9771, 0.3808, 0.982, 0.1978, 0.982, 0.3808, 0.9771, 0.3808, 0.9771, 0.1978, 0.9832, 0.1761, 0.982, 0.1978, 0.9771, 0.1978, 0.9783, 0.176, 0.9816, 0.1357, 0.983, 0.1497, 0.9781, 0.1496, 0.983, 0.1497, 0.9832, 0.1761, 0.9783, 0.176, 0.9781, 0.1496, 0.9581, 0.3625, 0.9576, 0.4177, 0.9511, 0.4176, 0.9515, 0.3622, 0.8299, 0.6154, 0.8298, 0.7169, 0.7786, 0.6959, 0.7786, 0.6363, 0.8677, 0.1428, 0.919, 0.1637, 0.919, 0.2227, 0.8678, 0.2432, 0.962, 0.5319, 0.9555, 0.5325, 0.9517, 0.4771, 0.9582, 0.4767, 0.9617, 0.3073, 0.9552, 0.3069, 0.9625, 0.2478, 0.9689, 0.2488, 0.9582, 0.4767, 0.9517, 0.4771, 0.9511, 0.4176, 0.9576, 0.4177, 0.992, 0.1357, 0.9842, 0.1357, 0.9842, 0.1871, 0.992, 0.1871, 0.06091, 0.9015, 0.06091, 0.9378, 0.1213, 0.9121, 0.1213, 0.9634, 0.06091, 0.9378, 0.06091, 0.9741, 0.992, 0.1871, 0.9842, 0.1871, 0.9842, 0.2484, 0.992, 0.2484, 0.1223, 0.9634, 0.1827, 0.9416, 0.1223, 0.9121, 0.992, 0.4224, 0.9842, 0.4224, 0.9842, 0.4838, 0.992, 0.4838, 0.1223, 0.9121, 0.1827, 0.9416, 0.1827, 0.9015, 0.06091, 0.9378, 0.0004933, 0.9121, 0.0004932, 0.9634, 0.1827, 0.9741, 0.1827, 0.9416, 0.1223, 0.9634, 0.9842, 0.3611, 0.992, 0.3611, 0.992, 0.3098, 0.9842, 0.3098, 0.06091, 0.9015, 0.0004933, 0.9121, 0.06091, 0.9378, 0.0004932, 0.9634, 0.06091, 0.9741, 0.06091, 0.9378, 0.992, 0.3098, 0.992, 0.2484, 0.9842, 0.2484, 0.9842, 0.3098, 0.1827, 0.9416, 0.2432, 0.9634, 0.2432, 0.9121, 0.992, 0.4224, 0.992, 0.3611, 0.9842, 0.3611, 0.9842, 0.4224, 0.2432, 0.9121, 0.1827, 0.9015, 0.1827, 0.9416, 0.1827, 0.9741, 0.2432, 0.9634, 0.1827, 0.9416, 0.9689, 0.5866, 0.9624, 0.5874, 0.9555, 0.5325, 0.962, 0.5319, 0.8165, 0.1633, 0.8677, 0.1428, 0.8678, 0.2432, 0.8165, 0.2223, 0.8812, 0.6364, 0.8812, 0.696, 0.8298, 0.7169, 0.8299, 0.6154, 0.9617, 0.3073, 0.9581, 0.3625, 0.9515, 0.3622, 0.9552, 0.3069, 0.5622, 0.6615, 0.6067, 0.6594, 0.607, 0.6644, 0.5621, 0.6665, 0.6087, 0.3696, 0.6932, 0.3478, 0.6932, 0.4566, 0.6091, 0.4382, 0.732, 0.6615, 0.6941, 0.5398, 0.7776, 0.5617, 0.7765, 0.6594, 0.6941, 0.5398, 0.6946, 0.4712, 0.7776, 0.4529, 0.7776, 0.5617, 0.4691, 0.6523, 0.5041, 0.6435, 0.4948, 0.6631, 0.4685, 0.6663, 0.4393, 0.4431, 0.5233, 0.4615, 0.5041, 0.6435, 0.4691, 0.6523, 0.6946, 0.4712, 0.7244, 0.262, 0.7594, 0.2708, 0.7776, 0.4529, 0.4776, 0.2527, 0.5225, 0.2549, 0.5233, 0.3527, 0.4389, 0.3745, 0.7244, 0.262, 0.7238, 0.2478, 0.75, 0.251, 0.7594, 0.2708, 0.9748, 0.4897, 0.9761, 0.5874, 0.9711, 0.5874, 0.9699, 0.4897, 0.9593, 0.02557, 0.9593, 0.1534, 0.9544, 0.02598, 0.9749, 0.3808, 0.9748, 0.4897, 0.9699, 0.4897, 0.9699, 0.3808, 0.9749, 0.1978, 0.9749, 0.3808, 0.9699, 0.3808, 0.9699, 0.1978, 0.9761, 0.1761, 0.9749, 0.1978, 0.9699, 0.1978, 0.9711, 0.176, 0.9745, 0.1357, 0.9759, 0.1497, 0.971, 0.1496, 0.9759, 0.1497, 0.9761, 0.1761, 0.9711, 0.176, 0.971, 0.1496, 0.4781, 0.2478, 0.5226, 0.25, 0.5225, 0.2549, 0.4776, 0.2527, 0.4389, 0.3745, 0.5233, 0.3527, 0.5233, 0.4615, 0.4393, 0.4431, 0.3643, 0.6656, 0.3843, 0.6656, 0.3843, 0.6973, 0.3643, 0.6973])
me_plane_002.materials.append(mat_drone_texture_002)
me_plane_002.use_remesh_fix_poles = True
me_plane_002.use_remesh_preserve_attributes = False
me_plane_002.update()
me_plane_003 = bpy.data.meshes.new('Plane.003')
me_plane_003.from_pydata([(-0.02777, 5.96e-08, 7.451e-09), (-0.02777, -0.0006064, 0.01912), (-0.02777, -0.01912, -0.0006064), (-0.02777, 0.0006065, -0.01912), (-0.02777, 0.01912, 0.0006064), (-5.588e-09, 0.01912, 0.0006064), (0.0, 0.0006065, -0.01912), (9.313e-09, -0.01912, -0.0006064), (0.0, -0.0006064, 0.01912), (-0.02001, 0.02047, 0.005571), (-0.0105, 0.003149, 0.09932), (-0.01928, -0.04567, 0.06803), (-0.0209, -0.05793, 0.1341), (-0.012, -0.03533, 0.1513), (-0.02085, -0.05655, 0.152), (-0.01426, -0.03846, 0.1622), (-0.01594, -0.0144, -0.00672), (-0.01594, 0.02032, 0.005479), (-0.01521, -0.04551, 0.06808), (-0.01698, -0.05899, 0.1339), (-0.01697, -0.05779, 0.1519), (-0.01039, -0.03969, 0.1621), (-0.02234, 0.06138, -0.153), (-0.009734, 0.04216, -0.1523), (-0.02252, 0.06281, -0.1351), (-0.01923, 0.05147, -0.069), (-0.008563, 0.002986, -0.1003), (-0.02001, -0.01455, -0.006813), (-0.01247, 0.04485, -0.1632), (-0.01516, 0.05139, -0.06906), (-0.01884, 0.06453, -0.1349), (-0.01876, 0.06332, -0.1529), (-0.008898, 0.0468, -0.1631), (-0.02777, 0.01912, 0.0006064), (-0.02777, -0.01912, -0.0006064), (-0.02777, 0.0006065, -0.01912), (-0.02777, -0.0006064, 0.01912)], [], [(2, 0, 3), (1, 0, 2), (5, 33, 36, 8), (8, 36, 34, 7), (5, 6, 35, 33), (3, 0, 4), (4, 0, 1), (27, 9, 25, 26), (26, 25, 24, 23), (13, 12, 14, 15), (10, 11, 12, 13), (17, 10, 18, 16), (13, 21, 20, 19), (11, 27, 16, 18), (9, 10, 17), (12, 11, 18, 19), (14, 12, 19, 20), (13, 15, 21), (15, 14, 20, 21), (16, 26, 29, 17), (23, 24, 22, 28), (9, 27, 11, 10), (10, 13, 19, 18), (23, 32, 31, 30), (25, 9, 17, 29), (27, 26, 16), (24, 25, 29, 30), (22, 24, 30, 31), (23, 28, 32), (28, 22, 31, 32), (26, 23, 30, 29), (6, 7, 34, 35)])
me_plane_003.polygons.foreach_set('use_smooth', [True] * 32)
_k = set([(9, 10), (9, 25), (10, 13), (10, 17), (11, 12), (11, 27), (12, 14), (13, 15), (13, 21), (14, 15), (16, 18), (16, 26), (17, 29), (18, 19), (19, 20), (20, 21), (22, 24), (22, 28), (23, 26), (23, 28), (23, 32), (24, 25), (26, 27), (29, 30), (30, 31), (31, 32)])
me_plane_003.attributes.new('sharp_edge', 'BOOLEAN', 'EDGE').data.foreach_set('value', [ (min(e.vertices), max(e.vertices)) in _k for e in me_plane_003.edges])
_uv = me_plane_003.uv_layers.new(name='UVMap')
_uv.uv.foreach_set('vector', [0.5015, 0.6923, 0.489, 0.6798, 0.4765, 0.6923, 0.5015, 0.6673, 0.489, 0.6798, 0.5015, 0.6923, 0.9763, 0.8229, 0.9506, 0.8229, 0.9506, 0.8479, 0.9763, 0.8479, 0.9763, 0.8479, 0.9506, 0.8479, 0.9506, 0.8729, 0.9763, 0.8729, 0.9763, 0.8229, 0.9763, 0.7979, 0.9506, 0.7979, 0.9506, 0.8229, 0.4765, 0.6923, 0.489, 0.6798, 0.4765, 0.6673, 0.4765, 0.6673, 0.489, 0.6798, 0.5015, 0.6673, 0.907, 0.4048, 0.9413, 0.4026, 0.9501, 0.4768, 0.8983, 0.493, 0.8983, 0.493, 0.9501, 0.4768, 0.9449, 0.5387, 0.9195, 0.5493, 0.9289, 0.2585, 0.9032, 0.2683, 0.9085, 0.2526, 0.928, 0.2478, 0.9501, 0.3144, 0.8982, 0.3303, 0.9032, 0.2683, 0.9289, 0.2585, 0.9409, 0.7181, 0.9496, 0.806, 0.8982, 0.7905, 0.9069, 0.7161, 0.9285, 0.8621, 0.9278, 0.8729, 0.9081, 0.8683, 0.9027, 0.8525, 0.8928, 0.7787, 0.89, 0.7038, 0.8937, 0.7037, 0.8965, 0.7786, 0.9995, 0.3198, 0.9939, 0.4083, 0.9957, 0.3199, 0.8934, 0.8409, 0.8928, 0.7787, 0.8965, 0.7786, 0.8971, 0.8408, 0.8928, 0.8575, 0.8934, 0.8409, 0.8971, 0.8408, 0.8966, 0.8575, 0.8948, 0.8883, 0.8935, 0.8776, 0.8973, 0.8776, 0.8935, 0.8776, 0.8928, 0.8575, 0.8966, 0.8575, 0.8973, 0.8776, 0.9069, 0.7161, 0.8983, 0.6281, 0.9496, 0.6439, 0.9409, 0.7181, 0.9195, 0.5493, 0.9449, 0.5387, 0.9402, 0.5546, 0.9207, 0.56, 0.9413, 0.4026, 0.907, 0.4048, 0.8982, 0.3303, 0.9501, 0.3144, 0.9496, 0.806, 0.9285, 0.8621, 0.9027, 0.8525, 0.8982, 0.7905, 0.9197, 0.5718, 0.9206, 0.561, 0.9401, 0.566, 0.9453, 0.5818, 0.9968, 0.2452, 0.9995, 0.3198, 0.9957, 0.3199, 0.993, 0.2453, 0.89, 0.7038, 0.8973, 0.6154, 0.8937, 0.7037, 0.9982, 0.1831, 0.9968, 0.2452, 0.993, 0.2453, 0.9944, 0.1831, 0.9995, 0.1666, 0.9982, 0.1831, 0.9944, 0.1831, 0.9957, 0.1665, 0.9986, 0.1357, 0.9995, 0.1464, 0.9957, 0.1463, 0.9995, 0.1464, 0.9995, 0.1666, 0.9957, 0.1665, 0.9957, 0.1463, 0.8983, 0.6281, 0.9197, 0.5718, 0.9453, 0.5818, 0.9496, 0.6439, 0.9763, 0.7979, 0.9763, 0.7728, 0.9506, 0.7728, 0.9506, 0.7979])
me_plane_003.materials.append(mat_drone_texture_002)
me_plane_003.use_remesh_fix_poles = True
me_plane_003.use_remesh_preserve_attributes = False
me_plane_003.update()

# ---- objects
ob_empty = bpy.data.objects.new('Empty', None)
ob_empty_001 = bpy.data.objects.new('Empty.001', None)
ob_empty_002 = bpy.data.objects.new('Empty.002', None)
ob_empty_003 = bpy.data.objects.new('Empty.003', None)
ob_cube = bpy.data.objects.new('Cube', me_cube_001)
ob_plane = bpy.data.objects.new('Plane', me_plane)
ob_cube_002 = bpy.data.objects.new('Cube.002', me_cube_003)
ob_plane_001 = bpy.data.objects.new('Plane.001', me_plane_001)
ob_drone = bpy.data.objects.new('Drone', me_plane_006)
ob_drone_big_propellor = bpy.data.objects.new('Drone.Big.Propellor', me_plane_002)
ob_drone_small_propellor = bpy.data.objects.new('Drone.Small.Propellor', me_plane_003)

# ---- transforms, parenting, visibility, modifiers, constraints
ob_empty.location = (0.0, 0.0, 3.94)
ob_empty.rotation_euler = (0.0, -0.0, -0.7854)
ob_empty.scale = (2.425, 2.425, 2.425)
ob_empty.empty_display_type = 'IMAGE'
ob_empty.empty_display_size = 5.0
ob_empty_001.location = (0.0, 0.0, 0.0)
ob_empty_001.rotation_euler = (1.571, 0.0, 3.142)
ob_empty_001.scale = (12.74, 12.74, 12.74)
ob_empty_001.empty_display_type = 'IMAGE'
ob_empty_001.empty_display_size = 5.0
ob_empty_002.location = (23.37, 11.67, 27.3)
ob_empty_002.rotation_euler = (1.306, 7.035e-08, -1.711)
ob_empty_002.scale = (5.493, 5.493, 5.493)
ob_empty_002.empty_display_type = 'IMAGE'
ob_empty_002.empty_display_size = 5.0
ob_empty_003.location = (-0.7293, -12.99, 33.48)
ob_empty_003.rotation_euler = (1.306, 7.035e-08, -2.648)
ob_empty_003.scale = (5.493, 5.493, 5.493)
ob_empty_003.empty_display_type = 'IMAGE'
ob_empty_003.empty_display_size = 5.0
ob_cube.location = (-9.204, -0.0007329, 5.391)
_m = ob_cube.modifiers.new('Auto Smooth', 'NODES')
_m.node_group = ng_auto_smooth
_gi = [s.identifier for s in ng_auto_smooth.interface.items_tree if s.item_type == 'SOCKET' and s.in_out == 'INPUT']
_m[_gi[1]] = 1.047  # Angle
ob_plane.location = (0.0, 0.0, 0.0)
_m = ob_plane.modifiers.new('Mirror', 'MIRROR')
_m.use_axis = (False, True, False)
_m.use_clip = True
_m = ob_plane.modifiers.new('Auto Smooth', 'NODES')
_m.node_group = ng_auto_smooth
_gi = [s.identifier for s in ng_auto_smooth.interface.items_tree if s.item_type == 'SOCKET' and s.in_out == 'INPUT']
_m[_gi[1]] = 3.142  # Angle
ob_cube_002.location = (27.33, 3.343, -0.2552)
ob_cube_002.rotation_euler = (1.571, 0.03171, 3.142)
ob_cube_002.scale = (2.28, 2.28, 2.28)
_m = ob_cube_002.modifiers.new('Auto Smooth', 'NODES')
_m.node_group = ng_auto_smooth
_gi = [s.identifier for s in ng_auto_smooth.interface.items_tree if s.item_type == 'SOCKET' and s.in_out == 'INPUT']
_m[_gi[1]] = 1.047  # Angle
ob_plane_001.location = (-25.76, -1.451e-07, -2.743)
ob_plane_001.rotation_euler = (2.473e-08, 1.207, -2.473e-08)
_m = ob_plane_001.modifiers.new('Mirror', 'MIRROR')
_m.use_axis = (False, True, False)
_m.use_clip = True
_m = ob_plane_001.modifiers.new('Auto Smooth', 'NODES')
_m.node_group = ng_auto_smooth
_gi = [s.identifier for s in ng_auto_smooth.interface.items_tree if s.item_type == 'SOCKET' and s.in_out == 'INPUT']
_m[_gi[1]] = 1.047  # Angle
ob_drone.location = (4.967e-06, 0.05368, 0.01016)
_m = ob_drone.modifiers.new('Auto Smooth', 'NODES')
_m.node_group = ng_auto_smooth
_gi = [s.identifier for s in ng_auto_smooth.interface.items_tree if s.item_type == 'SOCKET' and s.in_out == 'INPUT']
_m[_gi[1]] = 3.142  # Angle
ob_drone_big_propellor.location = (-0.004094, 0.008703, 0.1114)
_m = ob_drone_big_propellor.modifiers.new('Auto Smooth', 'NODES')
_m.node_group = ng_auto_smooth
_gi = [s.identifier for s in ng_auto_smooth.interface.items_tree if s.item_type == 'SOCKET' and s.in_out == 'INPUT']
_m[_gi[1]] = 3.142  # Angle
ob_drone_small_propellor.location = (-0.01496, 0.6344, 0.04387)
_m = ob_drone_small_propellor.modifiers.new('Auto Smooth', 'NODES')
_m.node_group = ng_auto_smooth
_gi = [s.identifier for s in ng_auto_smooth.interface.items_tree if s.item_type == 'SOCKET' and s.in_out == 'INPUT']
_m[_gi[1]] = 3.142  # Angle

# ---- collection membership
scene.collection.objects.link(ob_empty)
scene.collection.objects.link(ob_empty_001)
scene.collection.objects.link(ob_empty_002)
scene.collection.objects.link(ob_empty_003)
col_drone_apppart.objects.link(ob_cube)
col_drone_apppart.objects.link(ob_plane)
col_drone_apppart.objects.link(ob_cube_002)
col_drone_apppart.objects.link(ob_plane_001)
col_drone_samen.objects.link(ob_drone)
col_drone_samen.objects.link(ob_drone_big_propellor)
col_drone_samen.objects.link(ob_drone_small_propellor)

# ---- scene / render settings (as saved in the file)
scene.frame_start = 1; scene.frame_end = 99; scene.frame_set(0)
scene.render.engine = 'BLENDER_EEVEE_NEXT'
scene.cycles.use_denoising = False
scene.cycles.samples = 128
scene.cycles.sampling_pattern = 'TABULATED_SOBOL'
scene.cycles.use_adaptive_sampling = False
scene.cycles.use_light_tree = False
scene.view_settings.view_transform = 'Filmic'
bpy.context.view_layer.update()

# ---- added for rendering (the .blend has no active camera and no usable light): camera, sun
cam_auto = bpy.data.cameras.new('AutoCamera')
cam_auto.lens = 50.0
cam_auto.sensor_width = 36.0
cam_auto.clip_end = 1186.88
ob_auto_camera = bpy.data.objects.new('AutoCamera', cam_auto)
scene.collection.objects.link(ob_auto_camera)
ob_auto_camera.location = (64.5775, -81.1543, 51.6273)
ob_auto_camera.rotation_euler = (1.09748, -7.21219e-08, 0.694738)
scene.camera = ob_auto_camera
light_auto_sun = bpy.data.lights.new('AutoSun', 'SUN')
light_auto_sun.energy = 3.0
light_auto_sun.angle = 0.0523599
ob_auto_sun = bpy.data.objects.new('AutoSun', light_auto_sun)
scene.collection.objects.link(ob_auto_sun)
ob_auto_sun.rotation_euler = (0.872665, 0.174533, 0.523599)
bpy.context.view_layer.update()
